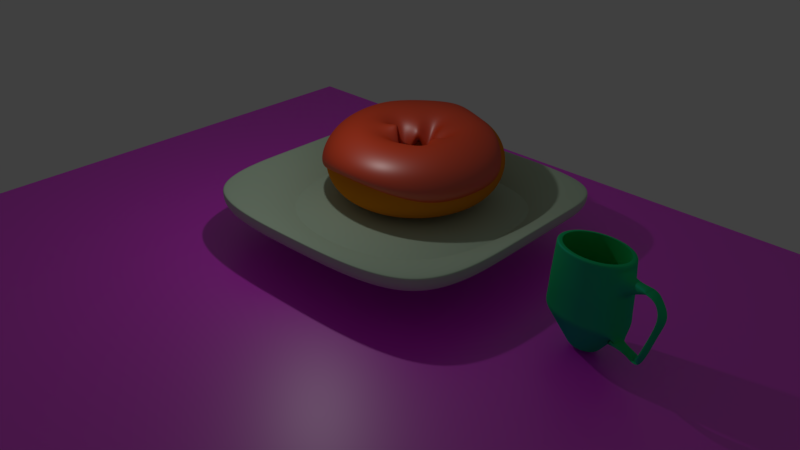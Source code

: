 # Source: youtube_secene_.blend  (saved by Blender 2.79.0; exported with 4.5.12 LTS)
import bpy
from mathutils import Matrix  # noqa: F401  (used for matrix-valued properties, if any)

bpy.ops.wm.read_factory_settings(use_empty=True)
scene = bpy.context.scene
scene.name = 'Scene'

# ---- collections
col_collection_1 = bpy.data.collections.new('Collection 1'); scene.collection.children.link(col_collection_1)
col_collection_2 = bpy.data.collections.new('Collection 2'); scene.collection.children.link(col_collection_2)
col_collection_2.hide_render = True
col_collection_2.hide_viewport = True

# ---- images (referenced by path relative to the original .blend; pixels are not part of the script)
import os
ASSET_DIR = os.environ.get("B2B_ASSET_DIR", "")  # directory of the original .blend (textures are referenced by path, not embedded)
HERE = os.path.dirname(os.path.abspath(__file__))  # packed textures are extracted next to this script under _unpacked/

def load_image(name, relpath, width, height, colorspace="sRGB"):
    """Load a texture the original file referenced (path relative to the .blend, or extracted next to this script)."""
    p = next((c for c in (os.path.join(HERE, relpath), os.path.join(ASSET_DIR, relpath)) if relpath and os.path.exists(c)), "")
    if p:
        img = bpy.data.images.load(p, check_existing=True)
        img.name = name
    else:  # same state as the original file: an image datablock whose file is absent (Cycles renders it pink)
        img = bpy.data.images.new(name, width, height)
        img.source = "FILE"
        img.filepath = "//" + (relpath or name)
    img.colorspace_settings.name = colorspace
    return img
img_wood_alpha_jpg = load_image('wood alpha.jpg', 'wood alpha.jpg', 1024, 1024, 'sRGB')

# ---- materials (node trees are filled in below, after node groups)
mat_material_005 = bpy.data.materials.new('Material.005')
mat_material_005.alpha_threshold = 0.0
mat_material_005.roughness = 0.5
mat_material_004 = bpy.data.materials.new('Material.004')
mat_material_004.alpha_threshold = 0.0
mat_material_004.roughness = 0.5
mat_material_003 = bpy.data.materials.new('Material.003')
mat_material_003.alpha_threshold = 0.0
mat_material_003.roughness = 0.5
mat_material_002 = bpy.data.materials.new('Material.002')
mat_material_002.alpha_threshold = 0.0
mat_material_002.roughness = 0.5
mat_material_001 = bpy.data.materials.new('Material.001')
mat_material_001.alpha_threshold = 0.0
mat_material_001.roughness = 0.5
mat_material = bpy.data.materials.new('Material')
mat_material.alpha_threshold = 0.0
mat_material.roughness = 0.5

# ---- material node trees
mat_material_005.use_nodes = True; mat_material_005.node_tree.nodes.clear()
_N = mat_material_005.node_tree.nodes; _L = mat_material_005.node_tree.links
n0 = _N.new('ShaderNodeMixShader'); n0.name = 'Mix Shader'; n0.location = (160, 320)
n0.inputs[0].default_value = 0.3636
n1 = _N.new('ShaderNodeOutputMaterial'); n1.name = 'Material Output'; n1.location = (420, 300)
n2 = _N.new('ShaderNodeBsdfDiffuse'); n2.name = 'Diffuse BSDF'; n2.location = (-60, 320)
n2.inputs[0].default_value = (0.7564, 1.0, 0.7363, 1.0)
n3 = _N.new('ShaderNodeBsdfAnisotropic'); n3.name = 'Glossy BSDF'; n3.location = (-20, 100)
n3.distribution = 'GGX'
n3.inputs[0].default_value = (0.1845, 0.1845, 0.1845, 1.0)
n3.inputs[1].default_value = 0.7692
_L.new(n3.outputs[0], n0.inputs[2])
_L.new(n2.outputs[0], n0.inputs[1])
_L.new(n0.outputs[0], n1.inputs[0])
n1.is_active_output = True
mat_material_004.use_nodes = True; mat_material_004.node_tree.nodes.clear()
_N = mat_material_004.node_tree.nodes; _L = mat_material_004.node_tree.links
n0 = _N.new('ShaderNodeBsdfDiffuse'); n0.name = 'Diffuse BSDF'; n0.location = (10, 300)
n0.inputs[0].default_value = (0.01395, 0.8, 0.0002436, 1.0)
n1 = _N.new('ShaderNodeOutputMaterial'); n1.name = 'Material Output'; n1.location = (440, 300)
n2 = _N.new('ShaderNodeMixShader'); n2.name = 'Mix Shader'; n2.location = (240, 320)
n2.inputs[0].default_value = 0.4
n3 = _N.new('ShaderNodeBsdfAnisotropic'); n3.name = 'Glossy BSDF'; n3.location = (40, 160)
n3.width = 148
n3.distribution = 'GGX'
n3.inputs[0].default_value = (0.03938, 0.4651, 0.8, 1.0)
n3.inputs[1].default_value = 0.6819
_L.new(n0.outputs[0], n2.inputs[1])
_L.new(n2.outputs[0], n1.inputs[0])
_L.new(n3.outputs[0], n2.inputs[2])
n1.is_active_output = True
mat_material_003.use_nodes = True; mat_material_003.node_tree.nodes.clear()
_N = mat_material_003.node_tree.nodes; _L = mat_material_003.node_tree.links
n0 = _N.new('ShaderNodeOutputMaterial'); n0.name = 'Material Output'; n0.location = (460, 300)
n1 = _N.new('ShaderNodeBsdfAnisotropic'); n1.name = 'Glossy BSDF'; n1.location = (40, 160)
n1.distribution = 'GGX'
n1.inputs[1].default_value = 0.4472
n2 = _N.new('ShaderNodeEmission'); n2.name = 'Emission'; n2.location = (220, 140)
n2.inputs[0].default_value = (0.00269, 0.8, 0.0, 1.0)
n3 = _N.new('ShaderNodeBsdfDiffuse'); n3.name = 'Diffuse BSDF'; n3.location = (10, 300)
n3.inputs[0].default_value = (0.8, 0.05319, 0.0, 1.0)
n4 = _N.new('ShaderNodeMixShader'); n4.name = 'Mix Shader'; n4.location = (240, 320)
n4.inputs[0].default_value = 0.1364
_L.new(n4.outputs[0], n0.inputs[0])
_L.new(n1.outputs[0], n4.inputs[2])
_L.new(n3.outputs[0], n4.inputs[1])
n0.is_active_output = True
mat_material_002.use_nodes = True; mat_material_002.node_tree.nodes.clear()
_N = mat_material_002.node_tree.nodes; _L = mat_material_002.node_tree.links
n0 = _N.new('ShaderNodeOutputMaterial'); n0.name = 'Material Output'; n0.location = (477, 347)
n1 = _N.new('ShaderNodeBsdfAnisotropic'); n1.name = 'Glossy BSDF'; n1.location = (26, 180)
n1.distribution = 'GGX'
n1.inputs[1].default_value = 0.5477
n2 = _N.new('ShaderNodeBsdfDiffuse'); n2.name = 'Diffuse BSDF'; n2.location = (27, 320)
n2.inputs[0].default_value = (0.8, 0.06466, 0.0008688, 1.0)
n3 = _N.new('ShaderNodeMixShader'); n3.name = 'Mix Shader'; n3.location = (257, 331)
n3.inputs[0].default_value = 0.1091
_L.new(n2.outputs[0], n3.inputs[1])
_L.new(n3.outputs[0], n0.inputs[0])
_L.new(n1.outputs[0], n3.inputs[2])
n0.is_active_output = True
mat_material_001.use_nodes = True; mat_material_001.node_tree.nodes.clear()
_N = mat_material_001.node_tree.nodes; _L = mat_material_001.node_tree.links
n0 = _N.new('ShaderNodeOutputMaterial'); n0.name = 'Material Output'; n0.location = (300, 300)
n1 = _N.new('ShaderNodeBsdfDiffuse'); n1.name = 'Diffuse BSDF'; n1.location = (10, 300)
n1.inputs[0].default_value = (0.8, 0.2294, 0.0107, 1.0)
_L.new(n1.outputs[0], n0.inputs[0])
n0.is_active_output = True
mat_material.use_nodes = True; mat_material.node_tree.nodes.clear()
_N = mat_material.node_tree.nodes; _L = mat_material.node_tree.links
n0 = _N.new('ShaderNodeOutputMaterial'); n0.name = 'Material Output'; n0.location = (300, 300)
n1 = _N.new('ShaderNodeBsdfDiffuse'); n1.name = 'Diffuse BSDF'; n1.location = (-100, 300)
n2 = _N.new('ShaderNodeMixShader'); n2.name = 'Mix Shader'; n2.location = (120, 300)
n2.inputs[0].default_value = 0.2
n3 = _N.new('ShaderNodeBsdfAnisotropic'); n3.name = 'Glossy BSDF'; n3.location = (-100, 180)
n3.distribution = 'GGX'
n3.inputs[1].default_value = 0.4472
n4 = _N.new('ShaderNodeTexImage'); n4.name = 'Image Texture'; n4.location = (-320, 220)
n4.width = 140
n4.image = img_wood_alpha_jpg
_L.new(n1.outputs[0], n2.inputs[1])
_L.new(n2.outputs[0], n0.inputs[0])
_L.new(n3.outputs[0], n2.inputs[2])
_L.new(n4.outputs[0], n1.inputs[0])
n0.is_active_output = True

# ---- world
world_world = bpy.data.worlds.new('World'); scene.world = world_world
world_world.color = (0.05088, 0.05088, 0.05088)
world_world.use_sun_shadow = False
world_world.sun_shadow_jitter_overblur = 0.0
world_world.cycles.sampling_method = 'MANUAL'

# ---- cameras
cam_camera = bpy.data.cameras.new('Camera')
cam_camera.sensor_fit = 'VERTICAL'
cam_camera.clip_end = 100.0
cam_camera.lens = 35.0
cam_camera.sensor_width = 39.71
cam_camera.sensor_height = 17.35
cam_camera.ortho_scale = 7.314
cam_camera.dof.focus_distance = 0.0

# ---- lights
light_lamp = bpy.data.lights.new('Lamp', 'POINT')
light_lamp.transmission_factor = 0.0
light_lamp.cutoff_distance = 30.0
light_lamp.energy = 100.0
light_lamp.shadow_buffer_clip_start = 1.001
light_lamp.shadow_soft_size = 0.1
light_lamp.shadow_maximum_resolution = 0.006
light_lamp.use_absolute_resolution = True
light_point = bpy.data.lights.new('Point', 'SUN')
light_point.color = (1.0, 0.8632, 1.0)
light_point.transmission_factor = 0.0
light_point.angle = 0.1338
light_point.energy = 1.0
light_point.shadow_buffer_clip_start = 0.5
light_point.shadow_soft_size = 0.067
light_point.shadow_cascade_max_distance = 1000.0

# ---- meshes
me_plane_001 = bpy.data.meshes.new('Plane.001')
me_plane_001.from_pydata([(-1.0, -1.0, 0.0), (1.0, -1.0, 0.0), (-1.0, 1.0, 0.0), (1.0, 1.0, 0.0), (-1.4, 1.4, 0.0), (-1.4, -1.4, 0.0), (1.4, -1.4, 0.0), (1.4, 1.4, 0.0), (-1.4, 1.4, 0.2), (-1.4, -1.4, 0.2), (1.4, -1.4, 0.2), (1.4, 1.4, 0.2), (-1.4, 1.4, 0.2), (-1.4, -1.4, 0.2), (1.4, -1.4, 0.2), (1.4, 1.4, 0.2), (0.0, -1.0, 0.0), (0.0, 1.0, 0.0), (0.0, -1.4, 0.0), (0.0, 1.4, 0.0), (0.0, -1.4, 0.2), (0.0, 1.4, 0.2), (0.0, -1.4, 0.2), (0.0, 1.4, 0.2), (-1.0, -0.1, 0.0), (1.0, -0.1, 0.0), (-1.4, -0.14, 0.0), (1.4, -0.14, 0.0), (-1.4, -0.14, 0.2), (1.4, -0.14, 0.2), (-1.4, -0.14, 0.2), (1.4, -0.14, 0.2), (0.1, -0.34, -0.6), (0.0, -0.1, 0.0), (1.0, 0.505, 0.0), (1.4, 0.707, 0.0), (1.4, 0.707, 0.2), (1.4, 0.707, 0.2), (0.1, 0.507, -0.6), (-1.0, 0.505, 0.0), (-1.4, 0.707, 0.0), (-1.4, 0.707, 0.2), (-1.4, 0.707, 0.2), (0.0, 0.505, 0.0)], [], [(43, 17, 3, 34), (19, 4, 8, 21), (17, 2, 4, 19), (16, 1, 6, 18), (34, 3, 7, 35), (24, 0, 5, 26), (36, 11, 15, 37), (18, 6, 10, 20), (35, 7, 11, 36), (26, 5, 9, 28), (38, 37, 15, 23), (28, 9, 13, 30), (21, 8, 12, 23), (20, 10, 14, 22), (9, 20, 22, 13), (11, 21, 23, 15), (42, 38, 23, 12), (5, 18, 20, 9), (0, 16, 18, 5), (3, 17, 19, 7), (7, 19, 21, 11), (39, 2, 17, 43), (0, 24, 33, 16), (13, 22, 32, 30), (41, 28, 30, 42), (22, 14, 31, 32), (40, 26, 28, 41), (6, 27, 29, 10), (10, 29, 31, 14), (39, 24, 26, 40), (1, 25, 27, 6), (16, 33, 25, 1), (2, 39, 40, 4), (4, 40, 41, 8), (8, 41, 42, 12), (24, 39, 43, 33), (30, 32, 38, 42), (32, 31, 37, 38), (27, 35, 36, 29), (29, 36, 37, 31), (25, 34, 35, 27), (33, 43, 34, 25)])
me_plane_001.materials.append(mat_material_005)
me_plane_001.use_remesh_preserve_volume = False
me_plane_001.use_remesh_preserve_attributes = False
me_plane_001.use_mirror_vertex_groups = False
me_plane_001.update()
me_cylinder_001 = bpy.data.meshes.new('Cylinder.001')
me_cylinder_001.from_pydata([(0.01764, 0.2831, -1.542), (0.05422, 0.8685, 1.0), (0.1246, 0.2483, -1.542), (0.3824, 0.7617, 1.0), (0.2126, 0.1757, -1.542), (0.6524, 0.5389, 1.0), (0.2683, 0.07635, -1.542), (0.8231, 0.2341, 1.0), (0.283, -0.03462, -1.542), (0.8684, -0.1063, 1.0), (0.2547, -0.1403, -1.542), (0.7816, -0.4306, 1.0), (0.1876, -0.2246, -1.542), (0.5757, -0.6893, 1.0), (0.09193, -0.2748, -1.542), (0.2822, -0.843, 1.0), (-0.01775, -0.283, -1.542), (-0.05433, -0.8684, 1.0), (-0.1247, -0.2482, -1.542), (-0.3826, -0.7616, 1.0), (-0.2127, -0.1756, -1.542), (-0.6525, -0.5388, 1.0), (-0.2684, -0.07625, -1.542), (-0.8232, -0.234, 1.0), (-0.2831, 0.03472, -1.542), (-0.8685, 0.1064, 1.0), (-0.2548, 0.1404, -1.542), (-0.7817, 0.4307, 1.0), (-0.1877, 0.2247, -1.542), (-0.5758, 0.6894, 1.0), (-0.09204, 0.2749, -1.542), (-0.2823, 0.8431, 1.0), (0.06964, 1.115, -0.6015), (0.4912, 0.9782, -0.6015), (0.8379, 0.6921, -0.6015), (1.057, 0.3007, -0.6015), (1.073, -0.2286, -0.8779), (0.9464, -0.5468, -0.8873), (0.7393, -0.8852, -0.6015), (0.3624, -1.083, -0.6015), (-0.06975, -1.115, -0.6015), (-0.4913, -0.9781, -0.6015), (-0.838, -0.692, -0.6015), (-1.057, -0.3006, -0.6015), (-1.115, 0.1367, -0.6015), (-1.004, 0.5531, -0.6015), (-0.7394, 0.8853, -0.6015), (-0.3625, 1.083, -0.6015), (0.06257, 1.002, 0.9199), (0.4413, 0.8789, 0.9199), (0.7529, 0.6219, 0.9199), (0.9498, 0.2702, 0.9199), (1.002, -0.1227, 0.9199), (0.9018, -0.4969, 0.9199), (0.6643, -0.7954, 0.9199), (0.3256, -0.9728, 0.9199), (-0.06268, -1.002, 0.9199), (-0.4414, -0.8788, 0.9199), (-0.753, -0.6218, 0.9199), (-0.9499, -0.2701, 0.9199), (-1.002, 0.1228, 0.9199), (-0.902, 0.497, 0.9199), (-0.6644, 0.7955, 0.9199), (-0.3257, 0.9729, 0.9199), (0.207, 0.4124, -1.448), (0.3532, 0.2918, -1.448), (0.4456, 0.1268, -1.448), (0.4701, -0.05754, -1.448), (0.4231, -0.2331, -1.448), (0.3116, -0.3731, -1.448), (0.1527, -0.4564, -1.448), (-0.02944, -0.4701, -1.448), (-0.2071, -0.4123, -1.448), (-0.3533, -0.2917, -1.448), (-0.4457, -0.1267, -1.448), (-0.4702, 0.05764, -1.448), (-0.4232, 0.2332, -1.448), (-0.3117, 0.3732, -1.448), (-0.1528, 0.4565, -1.448), (0.02933, 0.4702, -1.448), (0.4387, 0.8737, 1.0), (0.0622, 0.9962, 1.0), (0.7484, 0.6182, 1.0), (0.9441, 0.2685, 1.0), (0.9961, -0.122, 1.0), (0.8965, -0.4939, 1.0), (0.6603, -0.7906, 1.0), (0.3237, -0.967, 1.0), (-0.06231, -0.9961, 1.0), (-0.4388, -0.8736, 1.0), (-0.7485, -0.6181, 1.0), (-0.9442, -0.2684, 1.0), (-0.9962, 0.1221, 1.0), (-0.8966, 0.494, 1.0), (-0.6605, 0.7907, 1.0), (-0.3238, 0.9671, 1.0), (0.02485, 0.3985, -1.542), (0.1754, 0.3495, -1.542), (0.2993, 0.2473, -1.542), (0.3776, 0.1074, -1.542), (0.3984, -0.04876, -1.542), (0.3586, -0.1975, -1.542), (0.2641, -0.3162, -1.542), (0.1294, -0.3868, -1.542), (-0.02496, -0.3984, -1.542), (-0.1756, -0.3494, -1.542), (-0.2994, -0.2472, -1.542), (-0.3777, -0.1073, -1.542), (-0.3985, 0.04886, -1.542), (-0.3587, 0.1976, -1.542), (-0.2642, 0.3163, -1.542), (-0.1295, 0.3869, -1.542), (0.3824, 0.7617, 1.0), (0.05422, 0.8685, 1.0), (0.6524, 0.5389, 1.0), (0.8231, 0.2341, 1.0), (0.8684, -0.1063, 1.0), (0.7816, -0.4306, 1.0), (0.5757, -0.6893, 1.0), (0.2822, -0.843, 1.0), (-0.05433, -0.8684, 1.0), (-0.3826, -0.7616, 1.0), (-0.6525, -0.5388, 1.0), (-0.8232, -0.234, 1.0), (-0.8685, 0.1064, 1.0), (-0.7817, 0.4307, 1.0), (-0.5758, 0.6894, 1.0), (-0.2823, 0.8431, 1.0), (0.3824, 0.7617, 1.0), (0.05422, 0.8685, 1.0), (0.6524, 0.5389, 1.0), (0.8231, 0.2341, 1.0), (0.8684, -0.1063, 1.0), (0.7816, -0.4306, 1.0), (0.5757, -0.6893, 1.0), (0.2822, -0.843, 1.0), (-0.05433, -0.8684, 1.0), (-0.3826, -0.7616, 1.0), (-0.6525, -0.5388, 1.0), (-0.8232, -0.234, 1.0), (-0.8685, 0.1064, 1.0), (-0.7817, 0.4307, 1.0), (-0.5758, 0.6894, 1.0), (-0.2823, 0.8431, 1.0), (0.1562, 0.3112, -1.325), (0.01319, 0.1968, -1.392), (0.1472, 0.1229, -1.392), (0.1854, 0.05465, -1.392), (0.1956, -0.02162, -1.392), (0.1761, -0.09425, -1.392), (0.13, -0.1522, -1.392), (0.06425, -0.1866, -1.392), (-0.01113, -0.1923, -1.392), (-0.08465, -0.1684, -1.392), (-0.1451, -0.1185, -1.392), (-0.1834, -0.05022, -1.392), (-0.1935, 0.02604, -1.392), (-0.1741, 0.09867, -1.392), (-0.1279, 0.1566, -1.392), (-0.06219, 0.1911, -1.392), (0.4809, -0.07033, -1.335), (0.4322, -0.2519, -1.335), (-0.4918, 0.04881, -1.335), (-0.4432, 0.2304, -1.335), (0.3169, -0.3968, -1.335), (-0.3279, 0.3753, -1.335), (0.1526, -0.4829, -1.335), (-0.1635, 0.4614, -1.335), (-0.03588, -0.4971, -1.335), (0.02491, 0.4756, -1.335), (0.2087, 0.4158, -1.335), (-0.2197, -0.4373, -1.335), (0.3599, 0.291, -1.335), (-0.3709, -0.3125, -1.335), (0.4555, 0.1203, -1.335), (-0.4664, -0.1418, -1.335), (0.8893, -0.4989, -0.518), (-0.8965, 0.485, -0.518), (0.6541, -0.7945, -0.518), (-0.6613, 0.7805, -0.518), (0.3188, -0.9701, -0.518), (-0.326, 0.9562, -0.518), (-0.06559, -0.9991, -0.518), (0.4334, 0.8632, -0.518), (-0.4406, -0.8771, -0.518), (0.7418, 0.6087, -0.518), (-0.749, -0.6226, -0.518), (0.9368, 0.2604, -0.518), (-0.944, -0.2744, -0.518), (0.9886, -0.1285, -0.518), (-0.9957, 0.1145, -0.518), (0.05842, 0.9852, -0.518), (0.3824, 0.7617, -1.232), (0.02491, 0.4756, -1.398), (0.3599, 0.291, -1.398), (0.4555, 0.1203, -1.398), (0.4809, -0.07033, -1.398), (0.4322, -0.2519, -1.398), (0.3169, -0.3968, -1.398), (0.1526, -0.4829, -1.398), (-0.03588, -0.4971, -1.398), (-0.2197, -0.4373, -1.398), (-0.3709, -0.3125, -1.398), (-0.4664, -0.1418, -1.398), (-0.4918, 0.04881, -1.398), (-0.4432, 0.2304, -1.398), (-0.3279, 0.3753, -1.398), (-0.1635, 0.4614, -1.398), (0.1562, 0.3112, -1.325), (0.01319, 0.1968, -1.392), (0.1472, 0.1229, -1.392), (0.1854, 0.05465, -1.392), (0.1956, -0.02162, -1.392), (0.1761, -0.09425, -1.392), (0.13, -0.1522, -1.392), (0.06425, -0.1866, -1.392), (-0.01113, -0.1923, -1.392), (-0.08465, -0.1684, -1.392), (-0.1451, -0.1185, -1.392), (-0.1834, -0.05022, -1.392), (-0.1935, 0.02604, -1.392), (-0.1741, 0.09867, -1.392), (-0.1279, 0.1566, -1.392), (-0.06219, 0.1911, -1.392), (0.4463, 0.8889, 0.7678), (0.7614, 0.6289, 0.7678), (0.9605, 0.2732, 0.7678), (1.013, -0.1241, 0.7678), (0.912, -0.5025, 0.7678), (0.6718, -0.8044, 0.7678), (0.3293, -0.9838, 0.7678), (-0.06339, -1.013, 0.7678), (-0.4464, -0.8888, 0.7678), (-0.7615, -0.6288, 0.7678), (-0.9606, -0.2731, 0.7678), (-1.014, 0.1242, 0.7678), (-0.9121, 0.5026, 0.7678), (-0.6719, 0.8045, 0.7678), (-0.3294, 0.9839, 0.7678), (0.06328, 1.014, 0.7678), (0.4687, 0.9335, 0.08315), (0.7996, 0.6605, 0.08315), (1.009, 0.2869, 0.08315), (1.064, -0.1303, 0.08315), (0.9579, -0.5277, 0.08315), (0.7056, -0.8448, 0.08315), (0.3458, -1.033, 0.08315), (-0.06657, -1.064, 0.08315), (-0.4688, -0.9334, 0.08315), (-0.7997, -0.6604, 0.08315), (-1.009, -0.2868, 0.08315), (-1.064, 0.1304, 0.08315), (-0.958, 0.5278, 0.08315), (-0.7057, 0.8449, 0.08315), (-0.3459, 1.033, 0.08315), (0.06646, 1.064, 0.08315), (0.06535, 1.047, 0.3228), (0.4609, 0.9179, 0.3228), (0.7862, 0.6494, 0.3228), (0.9919, 0.2821, 0.3228), (1.047, -0.1281, 0.3228), (0.9418, -0.5189, 0.3228), (0.6937, -0.8306, 0.3228), (0.34, -1.016, 0.3228), (-0.06546, -1.047, 0.3228), (-0.461, -0.9178, 0.3228), (-0.7863, -0.6494, 0.3228), (-0.992, -0.282, 0.3228), (-1.047, 0.1282, 0.3228), (-0.9419, 0.519, 0.3228), (-0.6939, 0.8307, 0.3228), (-0.3401, 1.016, 0.3228), (1.626, -0.4458, 0.8159), (1.525, -0.8242, 0.8159), (1.659, -0.4499, 0.6824), (1.554, -0.8406, 0.6824), (1.626, -0.4458, 0.8159), (1.525, -0.8242, 0.7365), (1.659, -0.4499, 0.6824), (1.554, -0.8406, 0.6831), (1.805, -0.54, 0.7539), (1.704, -0.9184, 0.7539), (1.839, -0.5441, 0.7259), (1.734, -0.9348, 0.7005), (2.03, -0.6186, 0.6029), (1.979, -0.9969, 0.6371), (1.927, -0.6226, 0.3874), (1.875, -1.013, 0.6003), (2.18, -0.7285, 0.3311), (2.063, -1.107, 0.4413), (2.028, -0.7325, 0.2577), (1.968, -1.123, 0.341), (2.033, -0.8541, -0.04407), (1.975, -1.233, 0.03668), (1.94, -0.8582, -0.147), (1.88, -1.249, -0.06363), (1.874, -1.105, -0.8193), (1.925, -1.484, -0.7339), (1.739, -1.109, -0.7804), (1.708, -1.5, -0.5525), (1.57, -0.6741, -1.066), (1.522, -1.294, -0.8708), (0.05957, 0.9541, -0.8131), (0.4201, 0.8368, -0.8131), (0.7167, 0.592, -0.8131), (0.9042, 0.2572, -0.8131), (0.954, -0.1168, -0.8131), (0.8586, -0.473, -0.8131), (0.6324, -0.7572, -0.8131), (0.31, -0.9261, -0.8131), (-0.05968, -0.954, -0.8131), (-0.4202, -0.8367, -0.8131), (-0.7168, -0.5919, -0.8131), (-0.9043, -0.2571, -0.8131), (-0.9541, 0.1169, -0.8131), (-0.8587, 0.4731, -0.8131), (-0.6325, 0.7573, -0.8131), (-0.3101, 0.9262, -0.8131), (0.2816, 0.5609, -1.226), (0.4804, 0.3969, -1.226), (0.6061, 0.1724, -1.226), (0.6395, -0.07828, -1.226), (0.5755, -0.3171, -1.226), (0.4239, -0.5076, -1.226), (0.2078, -0.6208, -1.226), (-0.04002, -0.6395, -1.226), (-0.2817, -0.5608, -1.226), (-0.4805, -0.3968, -1.226), (-0.6062, -0.1723, -1.226), (-0.6396, 0.07838, -1.226), (-0.5756, 0.3172, -1.226), (-0.424, 0.5076, -1.226), (-0.2079, 0.6209, -1.226), (0.03991, 0.6396, -1.226), (1.653, -0.2708, -0.9328), (1.516, -0.6414, -0.941), (0.04679, 0.7497, -1.081), (0.3301, 0.6575, -1.081), (0.5631, 0.4652, -1.081), (0.7104, 0.2021, -1.081), (0.7496, -0.09177, -1.081), (0.6746, -0.3716, -1.081), (0.4969, -0.5949, -1.081), (0.2435, -0.7276, -1.081), (-0.0469, -0.7496, -1.081), (-0.3302, -0.6574, -1.081), (-0.5632, -0.4651, -1.081), (-0.7105, -0.202, -1.081), (-0.7497, 0.09186, -1.081), (-0.6747, 0.3717, -1.081), (-0.497, 0.595, -1.081), (-0.2436, 0.7277, -1.081), (1.041, -0.226, -0.8275), (1.09, -0.2704, -0.9523), (0.8275, -0.573, -0.8747), (0.919, -0.5926, -0.9495), (0.954, -0.1168, -0.8131), (0.8586, -0.473, -0.8131), (0.7496, -0.09177, -1.081), (0.7489, -0.438, -1.022), (0.9462, -0.5046, -0.8462), (0.4664, 0.9288, 0.155), (0.7956, 0.6572, 0.155), (1.004, 0.2855, 0.155), (1.059, -0.1297, 0.155), (0.9531, -0.5251, 0.155), (0.702, -0.8405, 0.155), (0.3441, -1.028, 0.155), (-0.06624, -1.059, 0.155), (-0.4665, -0.9288, 0.155), (-0.7957, -0.6571, 0.155), (-1.004, -0.2854, 0.155), (-1.059, 0.1298, 0.155), (-0.9532, 0.5252, 0.155), (-0.7021, 0.8406, 0.155), (-0.3442, 1.028, 0.155), (0.06613, 1.059, 0.155), (0.4766, 0.9492, -0.4753), (0.813, 0.6716, -0.4753), (1.026, 0.2917, -0.4753), (1.067, -0.1647, -0.5721), (0.9539, -0.5344, -0.5754), (0.7174, -0.8589, -0.4753), (0.3516, -1.051, -0.4753), (-0.06769, -1.082, -0.4753), (-0.4767, -0.9491, -0.4753), (-0.8131, -0.6715, -0.4753), (-1.026, -0.2916, -0.4753), (-1.082, 0.1326, -0.4753), (-0.974, 0.5367, -0.4753), (-0.7175, 0.859, -0.4753), (-0.3517, 1.051, -0.4753), (0.06758, 1.082, -0.4753), (0.05573, 0.8928, -0.8936), (0.3931, 0.783, -0.8936), (0.6706, 0.554, -0.8936), (0.8461, 0.2407, -0.8936), (0.8927, -0.1093, -0.8936), (0.8034, -0.4426, -0.8936), (0.5917, -0.7085, -0.8936), (0.29, -0.8666, -0.8936), (-0.05584, -0.8927, -0.8936), (-0.3932, -0.7829, -0.8936), (-0.6707, -0.5539, -0.8936), (-0.8462, -0.2406, -0.8936), (-0.8928, 0.1094, -0.8936), (-0.8035, 0.4427, -0.8936), (-0.5919, 0.7086, -0.8936), (-0.2901, 0.8667, -0.8936)], [], [(48, 81, 80, 49), (49, 80, 82, 50), (50, 82, 83, 51), (51, 83, 84, 52), (52, 84, 85, 53), (53, 85, 86, 54), (54, 86, 87, 55), (55, 87, 88, 56), (56, 88, 89, 57), (57, 89, 90, 58), (58, 90, 91, 59), (59, 91, 92, 60), (60, 92, 93, 61), (61, 93, 94, 62), (11, 9, 116, 117), (62, 94, 95, 63), (63, 95, 81, 48), (0, 2, 4, 6, 8, 10, 12, 14, 16, 18, 20, 22, 24, 26, 28, 30), (317, 47, 32, 302), (316, 46, 47, 317), (315, 45, 46, 316), (314, 44, 45, 315), (313, 43, 44, 314), (312, 42, 43, 313), (311, 41, 42, 312), (310, 40, 41, 311), (309, 39, 40, 310), (308, 38, 39, 309), (307, 37, 38, 308), (306, 36, 37, 307), (305, 35, 36, 306), (304, 34, 35, 305), (303, 33, 34, 304), (302, 32, 33, 303), (238, 63, 48, 239), (237, 62, 63, 238), (236, 61, 62, 237), (235, 60, 61, 236), (234, 59, 60, 235), (233, 58, 59, 234), (232, 57, 58, 233), (231, 56, 57, 232), (230, 55, 56, 231), (229, 54, 55, 230), (228, 53, 54, 229), (227, 52, 53, 228), (226, 51, 52, 227), (225, 50, 51, 226), (224, 49, 50, 225), (239, 48, 49, 224), (96, 79, 64, 97), (97, 64, 65, 98), (98, 65, 66, 99), (99, 66, 67, 100), (100, 67, 68, 101), (101, 68, 69, 102), (102, 69, 70, 103), (103, 70, 71, 104), (104, 71, 72, 105), (105, 72, 73, 106), (106, 73, 74, 107), (107, 74, 75, 108), (108, 75, 76, 109), (109, 76, 77, 110), (110, 77, 78, 111), (111, 78, 79, 96), (1, 3, 80, 81), (3, 5, 82, 80), (5, 7, 83, 82), (7, 9, 84, 83), (9, 11, 85, 84), (11, 13, 86, 85), (13, 15, 87, 86), (15, 17, 88, 87), (17, 19, 89, 88), (19, 21, 90, 89), (21, 23, 91, 90), (23, 25, 92, 91), (25, 27, 93, 92), (27, 29, 94, 93), (29, 31, 95, 94), (31, 1, 81, 95), (2, 0, 96, 97), (4, 2, 97, 98), (6, 4, 98, 99), (8, 6, 99, 100), (10, 8, 100, 101), (12, 10, 101, 102), (14, 12, 102, 103), (16, 14, 103, 104), (18, 16, 104, 105), (20, 18, 105, 106), (22, 20, 106, 107), (24, 22, 107, 108), (26, 24, 108, 109), (28, 26, 109, 110), (30, 28, 110, 111), (0, 30, 111, 96), (127, 126, 142, 143), (27, 25, 124, 125), (13, 11, 117, 118), (29, 27, 125, 126), (15, 13, 118, 119), (31, 29, 126, 127), (17, 15, 119, 120), (3, 1, 113, 112), (1, 31, 127, 113), (19, 17, 120, 121), (5, 3, 112, 114), (21, 19, 121, 122), (7, 5, 114, 115), (23, 21, 122, 123), (9, 7, 115, 116), (25, 23, 123, 124), (161, 160, 196, 197), (120, 119, 135, 136), (112, 113, 129, 128), (113, 127, 143, 129), (121, 120, 136, 137), (114, 112, 128, 130), (122, 121, 137, 138), (115, 114, 130, 131), (123, 122, 138, 139), (116, 115, 131, 132), (124, 123, 139, 140), (117, 116, 132, 133), (125, 124, 140, 141), (118, 117, 133, 134), (126, 125, 141, 142), (119, 118, 134, 135), (144, 145, 159, 158, 157, 156, 155, 154, 153, 152, 151, 150, 149, 148, 147, 146), (163, 162, 204, 205), (164, 161, 197, 198), (165, 163, 205, 206), (166, 164, 198, 199), (167, 165, 206, 207), (168, 166, 199, 200), (170, 169, 193, 192), (169, 167, 207, 193), (171, 168, 200, 201), (172, 170, 192, 194), (173, 171, 201, 202), (174, 172, 194, 195), (175, 173, 202, 203), (160, 174, 195, 196), (162, 175, 203, 204), (190, 188, 175, 162), (189, 187, 174, 160), (188, 186, 173, 175), (187, 185, 172, 174), (186, 184, 171, 173), (185, 183, 170, 172), (184, 182, 168, 171), (191, 181, 167, 169), (183, 191, 169, 170), (182, 180, 166, 168), (181, 179, 165, 167), (180, 178, 164, 166), (179, 177, 163, 165), (178, 176, 161, 164), (177, 190, 162, 163), (176, 189, 160, 161), (133, 132, 189, 176), (141, 140, 190, 177), (134, 133, 176, 178), (142, 141, 177, 179), (135, 134, 178, 180), (143, 142, 179, 181), (136, 135, 180, 182), (128, 129, 191, 183), (129, 143, 181, 191), (137, 136, 182, 184), (130, 128, 183, 185), (138, 137, 184, 186), (131, 130, 185, 187), (139, 138, 186, 188), (132, 131, 187, 189), (140, 139, 188, 190), (209, 208, 192, 193), (208, 210, 194, 192), (210, 211, 195, 194), (211, 212, 196, 195), (212, 213, 197, 196), (213, 214, 198, 197), (214, 215, 199, 198), (215, 216, 200, 199), (216, 217, 201, 200), (217, 218, 202, 201), (218, 219, 203, 202), (219, 220, 204, 203), (220, 221, 205, 204), (221, 222, 206, 205), (222, 223, 207, 206), (223, 209, 193, 207), (145, 144, 208, 209), (144, 146, 210, 208), (146, 147, 211, 210), (147, 148, 212, 211), (148, 149, 213, 212), (149, 150, 214, 213), (150, 151, 215, 214), (151, 152, 216, 215), (152, 153, 217, 216), (153, 154, 218, 217), (154, 155, 219, 218), (155, 156, 220, 219), (156, 157, 221, 220), (157, 158, 222, 221), (158, 159, 223, 222), (159, 145, 209, 223), (256, 239, 224, 257), (257, 224, 225, 258), (258, 225, 226, 259), (259, 226, 227, 260), (260, 227, 272, 274), (261, 228, 229, 262), (262, 229, 230, 263), (263, 230, 231, 264), (264, 231, 232, 265), (265, 232, 233, 266), (266, 233, 234, 267), (267, 234, 235, 268), (268, 235, 236, 269), (269, 236, 237, 270), (270, 237, 238, 271), (271, 238, 239, 256), (391, 254, 255, 392), (390, 253, 254, 391), (389, 252, 253, 390), (388, 251, 252, 389), (387, 250, 251, 388), (386, 249, 250, 387), (385, 248, 249, 386), (384, 247, 248, 385), (383, 246, 247, 384), (382, 245, 246, 383), (381, 244, 245, 382), (380, 243, 244, 381), (379, 242, 243, 380), (378, 241, 242, 379), (377, 240, 241, 378), (392, 255, 240, 377), (375, 271, 256, 376), (374, 270, 271, 375), (373, 269, 270, 374), (372, 268, 269, 373), (371, 267, 268, 372), (370, 266, 267, 371), (369, 265, 266, 370), (368, 264, 265, 369), (367, 263, 264, 368), (366, 262, 263, 367), (365, 261, 262, 366), (364, 260, 261, 365), (363, 259, 260, 364), (362, 258, 259, 363), (361, 257, 258, 362), (376, 256, 257, 361), (273, 275, 279, 277), (227, 228, 273, 272), (228, 261, 275, 273), (261, 260, 274, 275), (279, 278, 282, 283), (272, 273, 277, 276), (275, 274, 278, 279), (274, 272, 276, 278), (281, 283, 287, 285), (278, 276, 280, 282), (277, 279, 283, 281), (276, 277, 281, 280), (285, 287, 291, 289), (280, 281, 285, 284), (283, 282, 286, 287), (282, 280, 284, 286), (291, 290, 294, 295), (284, 285, 289, 288), (287, 286, 290, 291), (286, 284, 288, 290), (293, 295, 299, 297), (290, 288, 292, 294), (289, 291, 295, 293), (288, 289, 293, 292), (296, 297, 300, 301), (292, 293, 297, 296), (295, 294, 298, 299), (294, 292, 296, 298), (393, 302, 303, 394), (394, 303, 304, 395), (395, 304, 305, 396), (396, 305, 306, 397), (358, 359, 357, 356), (398, 307, 308, 399), (399, 308, 309, 400), (400, 309, 310, 401), (401, 310, 311, 402), (402, 311, 312, 403), (403, 312, 313, 404), (404, 313, 314, 405), (405, 314, 315, 406), (406, 315, 316, 407), (407, 316, 317, 408), (408, 317, 302, 393), (78, 332, 333, 79), (77, 331, 332, 78), (76, 330, 331, 77), (75, 329, 330, 76), (74, 328, 329, 75), (73, 327, 328, 74), (72, 326, 327, 73), (71, 325, 326, 72), (70, 324, 325, 71), (69, 323, 324, 70), (68, 322, 323, 69), (67, 321, 322, 68), (66, 320, 321, 67), (65, 319, 320, 66), (64, 318, 319, 65), (79, 333, 318, 64), (334, 301, 353, 352), (299, 298, 334, 335), (298, 296, 301, 334), (297, 299, 335, 300), (332, 351, 336, 333), (331, 350, 351, 332), (330, 349, 350, 331), (329, 348, 349, 330), (328, 347, 348, 329), (327, 346, 347, 328), (326, 345, 346, 327), (325, 344, 345, 326), (324, 343, 344, 325), (323, 342, 343, 324), (322, 341, 342, 323), (321, 340, 341, 322), (320, 339, 340, 321), (319, 338, 339, 320), (318, 337, 338, 319), (333, 336, 337, 318), (355, 353, 352, 354), (335, 334, 352, 354), (301, 300, 355, 353), (300, 335, 354, 355), (357, 354, 352, 356), (353, 355, 359, 358), (358, 356, 352, 353), (359, 355, 354, 357), (357, 359, 355, 360), (352, 360, 37, 36), (359, 37, 354, 355), (255, 376, 361, 240), (240, 361, 362, 241), (241, 362, 363, 242), (242, 363, 364, 243), (243, 364, 365, 244), (244, 365, 366, 245), (245, 366, 367, 246), (246, 367, 368, 247), (247, 368, 369, 248), (248, 369, 370, 249), (249, 370, 371, 250), (250, 371, 372, 251), (251, 372, 373, 252), (252, 373, 374, 253), (253, 374, 375, 254), (254, 375, 376, 255), (32, 392, 377, 33), (33, 377, 378, 34), (34, 378, 379, 35), (35, 379, 380, 36), (36, 380, 381, 37), (37, 381, 382, 38), (38, 382, 383, 39), (39, 383, 384, 40), (40, 384, 385, 41), (41, 385, 386, 42), (42, 386, 387, 43), (43, 387, 388, 44), (44, 388, 389, 45), (45, 389, 390, 46), (46, 390, 391, 47), (47, 391, 392, 32), (351, 408, 393, 336), (350, 407, 408, 351), (349, 406, 407, 350), (348, 405, 406, 349), (347, 404, 405, 348), (346, 403, 404, 347), (345, 402, 403, 346), (344, 401, 402, 345), (343, 400, 401, 344), (342, 399, 400, 343), (341, 398, 399, 342), (339, 396, 397, 340), (338, 395, 396, 339), (337, 394, 395, 338), (336, 393, 394, 337)])
me_cylinder_001.polygons.foreach_set('use_smooth', [True] * 396)
me_cylinder_001.materials.append(mat_material_004)
me_cylinder_001.use_remesh_preserve_volume = False
me_cylinder_001.use_remesh_preserve_attributes = False
me_cylinder_001.use_mirror_vertex_groups = False
me_cylinder_001.update()
me_torus_003 = bpy.data.meshes.new('Torus.003')
me_torus_003.from_pydata([(1.755, 0.02036, 0.9352), (1.668, 0.003568, 0.7321), (1.303, 0.003568, 0.8299), (0.9377, 0.003568, 0.7321), (0.602, 0.001314, 0.4018), (1.554, 0.8274, 0.9033), (1.477, 0.7773, 0.7321), (1.154, 0.6077, 0.8299), (0.8306, 0.4381, 0.7321), (0.5404, 0.29, 0.6652), (0.9968, 1.443, 0.6925), (0.9486, 1.374, 0.7321), (0.7412, 1.073, 0.8299), (0.5339, 0.7731, 0.7321), (0.3254, 0.4737, -0.2219), (0.1945, 1.706, -0.1908), (0.2034, 1.656, 0.7321), (0.1594, 1.294, 0.8299), (0.1154, 0.9318, 0.7321), (0.08432, 0.6122, 0.8006), (-0.5948, 1.655, 1.166), (-0.5877, 1.56, 0.7321), (-0.4583, 1.219, 0.8299), (-0.3288, 0.8778, 0.7321), (-0.2162, 0.5579, 0.2518), (-1.292, 1.166, 0.7109), (-1.244, 1.108, 0.7321), (-0.9703, 0.8656, 0.8299), (-0.6971, 0.6236, 0.7321), (-0.4684, 0.3743, -0.3142), (-1.7, 0.4015, -0.0449), (-1.614, 0.402, 0.7321), (-1.26, 0.3147, 0.8299), (-0.9051, 0.2273, 0.7321), (-0.5595, 0.1754, 1.248), (-1.687, -0.4144, 0.4138), (-1.614, -0.3949, 0.7321), (-1.26, -0.3075, 0.8299), (-0.9051, -0.2202, 0.7321), (-0.5803, -0.1396, 0.4847), (-1.295, -1.144, 0.6169), (-1.244, -1.101, 0.7321), (-0.9703, -0.8585, 0.8299), (-0.6971, -0.6165, 0.7321), (-0.4554, -0.4058, 0.1609), (-0.6128, -1.621, 0.5046), (-0.5877, -1.553, 0.7321), (-0.4583, -1.212, 0.8299), (-0.3288, -0.8707, 0.7321), (-0.2075, -0.5546, 0.5708), (0.208, -1.728, 0.3044), (0.2034, -1.649, 0.7321), (0.1594, -1.287, 0.8299), (0.1154, -0.9246, 0.7321), (0.06404, -0.6076, 0.05677), (0.9894, -1.429, 0.4211), (0.9486, -1.367, 0.7321), (0.7412, -1.066, 0.8299), (0.5339, -0.7659, 0.7321), (0.3565, -0.4749, 0.9163), (1.541, -0.8072, 0.3927), (1.477, -0.7702, 0.7321), (1.154, -0.6006, 0.8299), (0.8306, -0.4309, 0.7321), (0.5315, -0.2802, 0.3395)], [], [(0, 5, 6, 1), (1, 6, 7, 2), (2, 7, 8, 3), (3, 8, 9, 4), (5, 10, 11, 6), (6, 11, 12, 7), (7, 12, 13, 8), (8, 13, 14, 9), (10, 15, 16, 11), (11, 16, 17, 12), (12, 17, 18, 13), (13, 18, 19, 14), (15, 20, 21, 16), (16, 21, 22, 17), (17, 22, 23, 18), (18, 23, 24, 19), (20, 25, 26, 21), (21, 26, 27, 22), (22, 27, 28, 23), (23, 28, 29, 24), (25, 30, 31, 26), (26, 31, 32, 27), (27, 32, 33, 28), (28, 33, 34, 29), (30, 35, 36, 31), (31, 36, 37, 32), (32, 37, 38, 33), (33, 38, 39, 34), (35, 40, 41, 36), (36, 41, 42, 37), (37, 42, 43, 38), (38, 43, 44, 39), (40, 45, 46, 41), (41, 46, 47, 42), (42, 47, 48, 43), (43, 48, 49, 44), (45, 50, 51, 46), (46, 51, 52, 47), (47, 52, 53, 48), (48, 53, 54, 49), (50, 55, 56, 51), (51, 56, 57, 52), (52, 57, 58, 53), (53, 58, 59, 54), (55, 60, 61, 56), (56, 61, 62, 57), (57, 62, 63, 58), (58, 63, 64, 59), (60, 0, 1, 61), (61, 1, 2, 62), (62, 2, 3, 63), (63, 3, 4, 64)])
me_torus_003.polygons.foreach_set('use_smooth', [True] * 52)
_ca = me_torus_003.color_attributes.new('Col', 'BYTE_COLOR', 'CORNER')
_ca.data.foreach_set('color', [1.0, 1.0, 1.0, 1.0, 1.0, 1.0, 1.0, 1.0, 1.0, 1.0, 1.0, 1.0, 1.0, 1.0, 1.0, 1.0, 1.0, 1.0, 1.0, 1.0, 1.0, 1.0, 1.0, 1.0, 1.0, 1.0, 1.0, 1.0, 1.0, 1.0, 1.0, 1.0, 1.0, 1.0, 1.0, 1.0, 1.0, 1.0, 1.0, 1.0, 1.0, 1.0, 1.0, 1.0, 1.0, 1.0, 1.0, 1.0, 1.0, 1.0, 1.0, 1.0, 1.0, 1.0, 1.0, 1.0, 1.0, 1.0, 1.0, 1.0, 1.0, 1.0, 1.0, 1.0, 1.0, 1.0, 1.0, 1.0, 1.0, 1.0, 1.0, 1.0, 1.0, 1.0, 1.0, 1.0, 1.0, 1.0, 1.0, 1.0, 1.0, 1.0, 1.0, 1.0, 1.0, 1.0, 1.0, 1.0, 1.0, 1.0, 1.0, 1.0, 1.0, 1.0, 1.0, 1.0, 1.0, 1.0, 1.0, 1.0, 1.0, 1.0, 1.0, 1.0, 1.0, 1.0, 1.0, 1.0, 1.0, 1.0, 1.0, 1.0, 1.0, 1.0, 1.0, 1.0, 1.0, 1.0, 1.0, 1.0, 1.0, 1.0, 1.0, 1.0, 1.0, 1.0, 1.0, 1.0, 1.0, 1.0, 1.0, 1.0, 1.0, 1.0, 1.0, 1.0, 1.0, 1.0, 1.0, 1.0, 1.0, 1.0, 1.0, 1.0, 1.0, 1.0, 1.0, 1.0, 1.0, 1.0, 1.0, 1.0, 1.0, 1.0, 1.0, 1.0, 1.0, 1.0, 1.0, 1.0, 1.0, 1.0, 1.0, 1.0, 1.0, 1.0, 1.0, 1.0, 1.0, 1.0, 1.0, 1.0, 1.0, 1.0, 1.0, 1.0, 1.0, 1.0, 1.0, 1.0, 1.0, 1.0, 1.0, 1.0, 1.0, 1.0, 1.0, 1.0, 1.0, 1.0, 1.0, 1.0, 1.0, 1.0, 1.0, 1.0, 1.0, 1.0, 1.0, 1.0, 1.0, 1.0, 1.0, 1.0, 1.0, 1.0, 1.0, 1.0, 1.0, 1.0, 1.0, 1.0, 1.0, 1.0, 1.0, 1.0, 1.0, 1.0, 1.0, 1.0, 1.0, 1.0, 1.0, 1.0, 1.0, 1.0, 1.0, 1.0, 1.0, 1.0, 1.0, 1.0, 1.0, 1.0, 1.0, 1.0, 1.0, 1.0, 1.0, 1.0, 1.0, 1.0, 1.0, 1.0, 1.0, 1.0, 1.0, 1.0, 1.0, 1.0, 1.0, 1.0, 1.0, 1.0, 1.0, 1.0, 1.0, 1.0, 1.0, 1.0, 1.0, 1.0, 1.0, 1.0, 1.0, 1.0, 1.0, 1.0, 1.0, 1.0, 1.0, 1.0, 1.0, 1.0, 1.0, 1.0, 1.0, 1.0, 1.0, 1.0, 1.0, 1.0, 1.0, 1.0, 1.0, 1.0, 1.0, 1.0, 1.0, 1.0, 1.0, 1.0, 1.0, 1.0, 1.0, 1.0, 1.0, 1.0, 1.0, 1.0, 1.0, 1.0, 1.0, 1.0, 1.0, 1.0, 1.0, 1.0, 1.0, 1.0, 1.0, 1.0, 1.0, 1.0, 1.0, 1.0, 1.0, 1.0, 1.0, 1.0, 1.0, 1.0, 1.0, 1.0, 1.0, 1.0, 1.0, 1.0, 1.0, 1.0, 1.0, 1.0, 1.0, 1.0, 1.0, 1.0, 1.0, 1.0, 1.0, 1.0, 1.0, 1.0, 1.0, 1.0, 1.0, 1.0, 1.0, 1.0, 1.0, 1.0, 1.0, 1.0, 1.0, 1.0, 1.0, 1.0, 1.0, 1.0, 1.0, 1.0, 1.0, 1.0, 1.0, 1.0, 1.0, 1.0, 1.0, 1.0, 1.0, 1.0, 1.0, 1.0, 1.0, 1.0, 1.0, 1.0, 1.0, 1.0, 1.0, 1.0, 1.0, 1.0, 1.0, 1.0, 1.0, 1.0, 1.0, 1.0, 1.0, 1.0, 1.0, 1.0, 1.0, 1.0, 1.0, 1.0, 1.0, 1.0, 1.0, 1.0, 1.0, 1.0, 1.0, 1.0, 1.0, 1.0, 1.0, 1.0, 1.0, 1.0, 1.0, 1.0, 1.0, 1.0, 1.0, 1.0, 1.0, 1.0, 1.0, 1.0, 1.0, 1.0, 1.0, 1.0, 1.0, 1.0, 1.0, 1.0, 1.0, 1.0, 1.0, 1.0, 1.0, 1.0, 1.0, 1.0, 1.0, 1.0, 1.0, 1.0, 1.0, 1.0, 1.0, 1.0, 1.0, 1.0, 1.0, 1.0, 1.0, 1.0, 1.0, 1.0, 1.0, 1.0, 1.0, 1.0, 1.0, 1.0, 1.0, 1.0, 1.0, 1.0, 1.0, 1.0, 1.0, 1.0, 1.0, 1.0, 1.0, 1.0, 1.0, 1.0, 1.0, 1.0, 1.0, 1.0, 1.0, 1.0, 1.0, 1.0, 1.0, 1.0, 1.0, 1.0, 1.0, 1.0, 1.0, 1.0, 1.0, 1.0, 1.0, 1.0, 1.0, 1.0, 1.0, 1.0, 1.0, 1.0, 1.0, 1.0, 1.0, 1.0, 1.0, 1.0, 1.0, 1.0, 1.0, 1.0, 1.0, 1.0, 1.0, 1.0, 1.0, 1.0, 1.0, 1.0, 1.0, 1.0, 1.0, 1.0, 1.0, 1.0, 1.0, 1.0, 1.0, 1.0, 1.0, 1.0, 1.0, 1.0, 1.0, 1.0, 1.0, 1.0, 1.0, 1.0, 1.0, 1.0, 1.0, 1.0, 1.0, 1.0, 1.0, 1.0, 1.0, 1.0, 1.0, 1.0, 1.0, 1.0, 1.0, 1.0, 1.0, 1.0, 1.0, 1.0, 1.0, 1.0, 1.0, 1.0, 1.0, 1.0, 1.0, 1.0, 1.0, 1.0, 1.0, 1.0, 1.0, 1.0, 1.0, 1.0, 1.0, 1.0, 1.0, 1.0, 1.0, 1.0, 1.0, 1.0, 1.0, 1.0, 1.0, 1.0, 1.0, 1.0, 1.0, 1.0, 1.0, 1.0, 1.0, 1.0, 1.0, 1.0, 1.0, 1.0, 1.0, 1.0, 1.0, 1.0, 1.0, 1.0, 1.0, 1.0, 1.0, 1.0, 1.0, 1.0, 1.0, 1.0, 1.0, 1.0, 1.0, 1.0, 1.0, 1.0, 1.0, 1.0, 1.0, 1.0, 1.0, 1.0, 1.0, 1.0, 1.0, 1.0, 1.0, 1.0, 1.0, 1.0, 1.0, 1.0, 1.0, 1.0, 1.0, 1.0, 1.0, 1.0, 1.0, 1.0, 1.0, 1.0, 1.0, 1.0, 1.0, 1.0, 1.0, 1.0, 1.0, 1.0, 1.0, 1.0, 1.0, 1.0, 1.0, 1.0, 1.0, 1.0, 1.0, 1.0, 1.0, 1.0, 1.0, 1.0, 1.0, 1.0, 1.0, 1.0, 1.0, 1.0, 1.0, 1.0, 1.0, 1.0, 1.0, 1.0, 1.0, 1.0, 1.0, 1.0, 1.0, 1.0, 1.0, 1.0, 1.0, 1.0, 1.0, 1.0, 1.0, 1.0, 1.0, 1.0, 1.0, 1.0, 1.0, 1.0, 1.0, 1.0, 1.0, 1.0, 1.0, 1.0, 1.0, 1.0, 1.0, 1.0, 1.0, 1.0, 1.0, 1.0, 1.0, 1.0, 1.0, 1.0, 1.0, 1.0, 1.0, 1.0, 1.0, 1.0, 1.0, 1.0, 1.0, 1.0, 1.0, 1.0, 1.0, 1.0, 1.0, 1.0, 1.0, 1.0, 1.0, 1.0, 1.0, 1.0, 1.0, 1.0, 1.0, 1.0, 1.0, 1.0, 1.0, 1.0, 1.0, 1.0, 1.0, 1.0, 1.0, 1.0, 1.0, 1.0, 1.0, 1.0, 1.0, 1.0, 1.0, 1.0, 1.0, 1.0, 1.0, 1.0, 1.0, 1.0, 1.0, 1.0, 1.0, 1.0, 1.0, 1.0, 1.0, 1.0, 1.0, 1.0, 1.0, 1.0, 1.0, 1.0, 1.0, 1.0, 1.0, 1.0, 1.0, 1.0, 1.0, 1.0, 1.0, 1.0, 1.0, 1.0, 1.0, 1.0, 1.0, 1.0, 1.0, 1.0, 1.0, 1.0, 1.0, 1.0, 1.0, 1.0, 1.0, 1.0, 1.0, 1.0, 1.0, 1.0, 1.0, 1.0, 1.0, 1.0, 1.0, 1.0, 1.0, 1.0, 1.0, 1.0, 1.0, 1.0, 1.0, 1.0, 1.0, 1.0, 1.0, 1.0, 1.0, 1.0, 1.0, 1.0, 1.0, 1.0])
me_torus_003.materials.append(mat_material_003)
me_torus_003.use_remesh_preserve_volume = False
me_torus_003.use_remesh_preserve_attributes = False
me_torus_003.use_mirror_vertex_groups = False
me_torus_003.update()
me_torus_002 = bpy.data.meshes.new('Torus.002')
me_torus_002.from_pydata([(-0.9865, -2.066, -0.8063)], [], [])
_ca = me_torus_002.color_attributes.new('Col', 'BYTE_COLOR', 'CORNER')
_ca.data.foreach_set('color', [])
me_torus_002.materials.append(mat_material_002)
me_torus_002.use_remesh_preserve_volume = False
me_torus_002.use_remesh_preserve_attributes = False
me_torus_002.use_mirror_vertex_groups = False
me_torus_002.update()
me_torus_001 = bpy.data.meshes.new('Torus.001')
me_torus_001.from_pydata([(2.03, 0.0, 0.0), (1.932, 0.0, 0.365), (1.665, 0.0, 0.6322), (1.3, 0.0, 0.73), (0.935, 0.0, 0.6322), (0.6678, 0.0, 0.365), (0.57, 0.0, 8.94e-17), (0.6678, 0.0, -0.365), (0.935, 0.0, -0.6322), (1.3, 0.0, -0.73), (1.665, 0.0, -0.6322), (1.932, 0.0, -0.365), (1.797, 0.9434, 0.0), (1.711, 0.8979, 0.365), (1.474, 0.7738, 0.6322), (1.151, 0.6041, 0.73), (0.8279, 0.4345, 0.6322), (0.5913, 0.3103, 0.365), (0.5047, 0.2649, 8.94e-17), (0.5913, 0.3103, -0.365), (0.8279, 0.4345, -0.6322), (1.151, 0.6041, -0.73), (1.474, 0.7738, -0.6322), (1.711, 0.8979, -0.365), (1.153, 1.671, 0.0), (1.098, 1.59, 0.365), (0.9458, 1.37, 0.6322), (0.7385, 1.07, 0.73), (0.5311, 0.7695, 0.6322), (0.3794, 0.5496, 0.365), (0.3238, 0.4691, 8.94e-17), (0.3794, 0.5496, -0.365), (0.5311, 0.7695, -0.6322), (0.7385, 1.07, -0.73), (0.9458, 1.37, -0.6322), (1.098, 1.59, -0.365), (0.2447, 2.015, 0.0), (0.2329, 1.918, 0.365), (0.2007, 1.653, 0.6322), (0.1567, 1.291, 0.73), (0.1127, 0.9282, 0.6322), (0.08049, 0.6629, 0.365), (0.06871, 0.5658, 8.94e-17), (0.08049, 0.6629, -0.365), (0.1127, 0.9282, -0.6322), (0.1567, 1.291, -0.73), (0.2007, 1.653, -0.6322), (0.2329, 1.918, -0.365), (-0.7198, 1.898, 0.0), (-0.6852, 1.807, 0.365), (-0.5904, 1.557, 0.6322), (-0.461, 1.216, 0.73), (-0.3316, 0.8742, 0.6322), (-0.2368, 0.6244, 0.365), (-0.2021, 0.533, 8.94e-17), (-0.2368, 0.6244, -0.365), (-0.3316, 0.8742, -0.6322), (-0.461, 1.216, -0.73), (-0.5904, 1.557, -0.6322), (-0.6852, 1.807, -0.365), (-1.519, 1.346, 0.0), (-1.446, 1.281, 0.365), (-1.246, 1.104, 0.6322), (-0.9731, 0.8621, 0.73), (-0.6999, 0.62, 0.6322), (-0.4999, 0.4428, 0.365), (-0.4267, 0.378, 8.94e-17), (-0.4999, 0.4428, -0.365), (-0.6999, 0.62, -0.6322), (-0.9731, 0.8621, -0.73), (-1.246, 1.104, -0.6322), (-1.446, 1.281, -0.365), (-1.971, 0.4858, 0.0), (-1.876, 0.4624, 0.365), (-1.617, 0.3985, 0.6322), (-1.262, 0.3111, 0.73), (-0.9078, 0.2238, 0.6322), (-0.6484, 0.1598, 0.365), (-0.5534, 0.1364, 8.94e-17), (-0.6484, 0.1598, -0.365), (-0.9078, 0.2238, -0.6322), (-1.262, 0.3111, -0.73), (-1.617, 0.3985, -0.6322), (-1.876, 0.4624, -0.365), (-1.971, -0.4858, 0.0), (-1.876, -0.4624, 0.365), (-1.617, -0.3985, 0.6322), (-1.262, -0.3111, 0.73), (-0.9078, -0.2238, 0.6322), (-0.6484, -0.1598, 0.365), (-0.5534, -0.1364, 8.94e-17), (-0.6484, -0.1598, -0.365), (-0.9078, -0.2238, -0.6322), (-1.262, -0.3111, -0.73), (-1.617, -0.3985, -0.6322), (-1.876, -0.4624, -0.365), (-1.519, -1.346, 0.0), (-1.446, -1.281, 0.365), (-1.246, -1.104, 0.6322), (-0.9731, -0.8621, 0.73), (-0.6999, -0.62, 0.6322), (-0.4999, -0.4428, 0.365), (-0.4267, -0.378, 8.94e-17), (-0.4999, -0.4428, -0.365), (-0.6999, -0.62, -0.6322), (-0.9731, -0.8621, -0.73), (-1.246, -1.104, -0.6322), (-1.446, -1.281, -0.365), (-0.7198, -1.898, 0.0), (-0.6852, -1.807, 0.365), (-0.5904, -1.557, 0.6322), (-0.461, -1.216, 0.73), (-0.3316, -0.8742, 0.6322), (-0.2368, -0.6244, 0.365), (-0.2021, -0.533, 8.94e-17), (-0.2368, -0.6244, -0.365), (-0.3316, -0.8742, -0.6322), (-0.461, -1.216, -0.73), (-0.5904, -1.557, -0.6322), (-0.6852, -1.807, -0.365), (0.2447, -2.015, 0.0), (0.2329, -1.918, 0.365), (0.2007, -1.653, 0.6322), (0.1567, -1.291, 0.73), (0.1127, -0.9282, 0.6322), (0.08049, -0.6629, 0.365), (0.06871, -0.5658, 8.94e-17), (0.08049, -0.6629, -0.365), (0.1127, -0.9282, -0.6322), (0.1567, -1.291, -0.73), (0.2007, -1.653, -0.6322), (0.2329, -1.918, -0.365), (1.153, -1.671, 0.0), (1.098, -1.59, 0.365), (0.9458, -1.37, 0.6322), (0.7385, -1.07, 0.73), (0.5311, -0.7695, 0.6322), (0.3794, -0.5496, 0.365), (0.3238, -0.4691, 8.94e-17), (0.3794, -0.5496, -0.365), (0.5311, -0.7695, -0.6322), (0.7385, -1.07, -0.73), (0.9458, -1.37, -0.6322), (1.098, -1.59, -0.365), (1.797, -0.9434, 0.0), (1.711, -0.8979, 0.365), (1.474, -0.7738, 0.6322), (1.151, -0.6041, 0.73), (0.8279, -0.4345, 0.6322), (0.5913, -0.3103, 0.365), (0.5047, -0.2649, 8.94e-17), (0.5913, -0.3103, -0.365), (0.8279, -0.4345, -0.6322), (1.151, -0.6041, -0.73), (1.474, -0.7738, -0.6322), (1.711, -0.8979, -0.365)], [], [(0, 12, 13, 1), (1, 13, 14, 2), (2, 14, 15, 3), (3, 15, 16, 4), (4, 16, 17, 5), (5, 17, 18, 6), (6, 18, 19, 7), (7, 19, 20, 8), (8, 20, 21, 9), (9, 21, 22, 10), (10, 22, 23, 11), (11, 23, 12, 0), (12, 24, 25, 13), (13, 25, 26, 14), (14, 26, 27, 15), (15, 27, 28, 16), (16, 28, 29, 17), (17, 29, 30, 18), (18, 30, 31, 19), (19, 31, 32, 20), (20, 32, 33, 21), (21, 33, 34, 22), (22, 34, 35, 23), (23, 35, 24, 12), (24, 36, 37, 25), (25, 37, 38, 26), (26, 38, 39, 27), (27, 39, 40, 28), (28, 40, 41, 29), (29, 41, 42, 30), (30, 42, 43, 31), (31, 43, 44, 32), (32, 44, 45, 33), (33, 45, 46, 34), (34, 46, 47, 35), (35, 47, 36, 24), (36, 48, 49, 37), (37, 49, 50, 38), (38, 50, 51, 39), (39, 51, 52, 40), (40, 52, 53, 41), (41, 53, 54, 42), (42, 54, 55, 43), (43, 55, 56, 44), (44, 56, 57, 45), (45, 57, 58, 46), (46, 58, 59, 47), (47, 59, 48, 36), (48, 60, 61, 49), (49, 61, 62, 50), (50, 62, 63, 51), (51, 63, 64, 52), (52, 64, 65, 53), (53, 65, 66, 54), (54, 66, 67, 55), (55, 67, 68, 56), (56, 68, 69, 57), (57, 69, 70, 58), (58, 70, 71, 59), (59, 71, 60, 48), (60, 72, 73, 61), (61, 73, 74, 62), (62, 74, 75, 63), (63, 75, 76, 64), (64, 76, 77, 65), (65, 77, 78, 66), (66, 78, 79, 67), (67, 79, 80, 68), (68, 80, 81, 69), (69, 81, 82, 70), (70, 82, 83, 71), (71, 83, 72, 60), (72, 84, 85, 73), (73, 85, 86, 74), (74, 86, 87, 75), (75, 87, 88, 76), (76, 88, 89, 77), (77, 89, 90, 78), (78, 90, 91, 79), (79, 91, 92, 80), (80, 92, 93, 81), (81, 93, 94, 82), (82, 94, 95, 83), (83, 95, 84, 72), (84, 96, 97, 85), (85, 97, 98, 86), (86, 98, 99, 87), (87, 99, 100, 88), (88, 100, 101, 89), (89, 101, 102, 90), (90, 102, 103, 91), (91, 103, 104, 92), (92, 104, 105, 93), (93, 105, 106, 94), (94, 106, 107, 95), (95, 107, 96, 84), (96, 108, 109, 97), (97, 109, 110, 98), (98, 110, 111, 99), (99, 111, 112, 100), (100, 112, 113, 101), (101, 113, 114, 102), (102, 114, 115, 103), (103, 115, 116, 104), (104, 116, 117, 105), (105, 117, 118, 106), (106, 118, 119, 107), (107, 119, 108, 96), (108, 120, 121, 109), (109, 121, 122, 110), (110, 122, 123, 111), (111, 123, 124, 112), (112, 124, 125, 113), (113, 125, 126, 114), (114, 126, 127, 115), (115, 127, 128, 116), (116, 128, 129, 117), (117, 129, 130, 118), (118, 130, 131, 119), (119, 131, 120, 108), (120, 132, 133, 121), (121, 133, 134, 122), (122, 134, 135, 123), (123, 135, 136, 124), (124, 136, 137, 125), (125, 137, 138, 126), (126, 138, 139, 127), (127, 139, 140, 128), (128, 140, 141, 129), (129, 141, 142, 130), (130, 142, 143, 131), (131, 143, 132, 120), (132, 144, 145, 133), (133, 145, 146, 134), (134, 146, 147, 135), (135, 147, 148, 136), (136, 148, 149, 137), (137, 149, 150, 138), (138, 150, 151, 139), (139, 151, 152, 140), (140, 152, 153, 141), (141, 153, 154, 142), (142, 154, 155, 143), (143, 155, 144, 132), (144, 0, 1, 145), (145, 1, 2, 146), (146, 2, 3, 147), (147, 3, 4, 148), (148, 4, 5, 149), (149, 5, 6, 150), (150, 6, 7, 151), (151, 7, 8, 152), (152, 8, 9, 153), (153, 9, 10, 154), (154, 10, 11, 155), (155, 11, 0, 144)])
me_torus_001.polygons.foreach_set('use_smooth', [True] * 156)
_ca = me_torus_001.color_attributes.new('Col', 'BYTE_COLOR', 'CORNER')
_ca.data.foreach_set('color', [1.0, 1.0, 1.0, 1.0, 1.0, 1.0, 1.0, 1.0, 1.0, 1.0, 1.0, 1.0, 1.0, 1.0, 1.0, 1.0, 1.0, 1.0, 1.0, 1.0, 1.0, 1.0, 1.0, 1.0, 1.0, 1.0, 1.0, 1.0, 1.0, 1.0, 1.0, 1.0, 1.0, 1.0, 1.0, 1.0, 1.0, 1.0, 1.0, 1.0, 1.0, 1.0, 1.0, 1.0, 1.0, 1.0, 1.0, 1.0, 1.0, 1.0, 1.0, 1.0, 1.0, 1.0, 1.0, 1.0, 1.0, 1.0, 1.0, 1.0, 1.0, 1.0, 1.0, 1.0, 1.0, 1.0, 1.0, 1.0, 1.0, 1.0, 1.0, 1.0, 1.0, 1.0, 1.0, 1.0, 1.0, 1.0, 1.0, 1.0, 1.0, 1.0, 1.0, 1.0, 1.0, 1.0, 1.0, 1.0, 1.0, 1.0, 1.0, 1.0, 1.0, 1.0, 1.0, 1.0, 1.0, 1.0, 1.0, 1.0, 1.0, 1.0, 1.0, 1.0, 1.0, 1.0, 1.0, 1.0, 1.0, 1.0, 1.0, 1.0, 1.0, 1.0, 1.0, 1.0, 1.0, 1.0, 1.0, 1.0, 1.0, 1.0, 1.0, 1.0, 1.0, 1.0, 1.0, 1.0, 1.0, 1.0, 1.0, 1.0, 1.0, 1.0, 1.0, 1.0, 1.0, 1.0, 1.0, 1.0, 1.0, 1.0, 1.0, 1.0, 1.0, 1.0, 1.0, 1.0, 1.0, 1.0, 1.0, 1.0, 1.0, 1.0, 1.0, 1.0, 1.0, 1.0, 1.0, 1.0, 1.0, 1.0, 1.0, 1.0, 1.0, 1.0, 1.0, 1.0, 1.0, 1.0, 1.0, 1.0, 1.0, 1.0, 1.0, 1.0, 1.0, 1.0, 1.0, 1.0, 1.0, 1.0, 1.0, 1.0, 1.0, 1.0, 1.0, 1.0, 1.0, 1.0, 1.0, 1.0, 1.0, 1.0, 1.0, 1.0, 1.0, 1.0, 1.0, 1.0, 1.0, 1.0, 1.0, 1.0, 1.0, 1.0, 1.0, 1.0, 1.0, 1.0, 1.0, 1.0, 1.0, 1.0, 1.0, 1.0, 1.0, 1.0, 1.0, 1.0, 1.0, 1.0, 1.0, 1.0, 1.0, 1.0, 1.0, 1.0, 1.0, 1.0, 1.0, 1.0, 1.0, 1.0, 1.0, 1.0, 1.0, 1.0, 1.0, 1.0, 1.0, 1.0, 1.0, 1.0, 1.0, 1.0, 1.0, 1.0, 1.0, 1.0, 1.0, 1.0, 1.0, 1.0, 1.0, 1.0, 1.0, 1.0, 1.0, 1.0, 1.0, 1.0, 1.0, 1.0, 1.0, 1.0, 1.0, 1.0, 1.0, 1.0, 1.0, 1.0, 1.0, 1.0, 1.0, 1.0, 1.0, 1.0, 1.0, 1.0, 1.0, 1.0, 1.0, 1.0, 1.0, 1.0, 1.0, 1.0, 1.0, 1.0, 1.0, 1.0, 1.0, 1.0, 1.0, 1.0, 1.0, 1.0, 1.0, 1.0, 1.0, 1.0, 1.0, 1.0, 1.0, 1.0, 1.0, 1.0, 1.0, 1.0, 1.0, 1.0, 1.0, 1.0, 1.0, 1.0, 1.0, 1.0, 1.0, 1.0, 1.0, 1.0, 1.0, 1.0, 1.0, 1.0, 1.0, 1.0, 1.0, 1.0, 1.0, 1.0, 1.0, 1.0, 1.0, 1.0, 1.0, 1.0, 1.0, 1.0, 1.0, 1.0, 1.0, 1.0, 1.0, 1.0, 1.0, 1.0, 1.0, 1.0, 1.0, 1.0, 1.0, 1.0, 1.0, 1.0, 1.0, 1.0, 1.0, 1.0, 1.0, 1.0, 1.0, 1.0, 1.0, 1.0, 1.0, 1.0, 1.0, 1.0, 1.0, 1.0, 1.0, 1.0, 1.0, 1.0, 1.0, 1.0, 1.0, 1.0, 1.0, 1.0, 1.0, 1.0, 1.0, 1.0, 1.0, 1.0, 1.0, 1.0, 1.0, 1.0, 1.0, 1.0, 1.0, 1.0, 1.0, 1.0, 1.0, 1.0, 1.0, 1.0, 1.0, 1.0, 1.0, 1.0, 1.0, 1.0, 1.0, 1.0, 1.0, 1.0, 1.0, 1.0, 1.0, 1.0, 1.0, 1.0, 1.0, 1.0, 1.0, 1.0, 1.0, 1.0, 1.0, 1.0, 1.0, 1.0, 1.0, 1.0, 1.0, 1.0, 1.0, 1.0, 1.0, 1.0, 1.0, 1.0, 1.0, 1.0, 1.0, 1.0, 1.0, 1.0, 1.0, 1.0, 1.0, 1.0, 1.0, 1.0, 1.0, 1.0, 1.0, 1.0, 1.0, 1.0, 1.0, 1.0, 1.0, 1.0, 1.0, 1.0, 1.0, 1.0, 1.0, 1.0, 1.0, 1.0, 1.0, 1.0, 1.0, 1.0, 1.0, 1.0, 1.0, 1.0, 1.0, 1.0, 1.0, 1.0, 1.0, 1.0, 1.0, 1.0, 1.0, 1.0, 1.0, 1.0, 1.0, 1.0, 1.0, 1.0, 1.0, 1.0, 1.0, 1.0, 1.0, 1.0, 1.0, 1.0, 1.0, 1.0, 1.0, 1.0, 1.0, 1.0, 1.0, 1.0, 1.0, 1.0, 1.0, 1.0, 1.0, 1.0, 1.0, 1.0, 1.0, 1.0, 1.0, 1.0, 1.0, 1.0, 1.0, 1.0, 1.0, 1.0, 1.0, 1.0, 1.0, 1.0, 1.0, 1.0, 1.0, 1.0, 1.0, 1.0, 1.0, 1.0, 1.0, 1.0, 1.0, 1.0, 1.0, 1.0, 1.0, 1.0, 1.0, 1.0, 1.0, 1.0, 1.0, 1.0, 1.0, 1.0, 1.0, 1.0, 1.0, 1.0, 1.0, 1.0, 1.0, 1.0, 1.0, 1.0, 1.0, 1.0, 1.0, 1.0, 1.0, 1.0, 1.0, 1.0, 1.0, 1.0, 1.0, 1.0, 1.0, 1.0, 1.0, 1.0, 1.0, 1.0, 1.0, 1.0, 1.0, 1.0, 1.0, 1.0, 1.0, 1.0, 1.0, 1.0, 1.0, 1.0, 1.0, 1.0, 1.0, 1.0, 1.0, 1.0, 1.0, 1.0, 1.0, 1.0, 1.0, 1.0, 1.0, 1.0, 1.0, 1.0, 1.0, 1.0, 1.0, 1.0, 1.0, 1.0, 1.0, 1.0, 1.0, 1.0, 1.0, 1.0, 1.0, 1.0, 1.0, 1.0, 1.0, 1.0, 1.0, 1.0, 1.0, 1.0, 1.0, 1.0, 1.0, 1.0, 1.0, 1.0, 1.0, 1.0, 1.0, 1.0, 1.0, 1.0, 1.0, 1.0, 1.0, 1.0, 1.0, 1.0, 1.0, 1.0, 1.0, 1.0, 1.0, 1.0, 1.0, 1.0, 1.0, 1.0, 1.0, 1.0, 1.0, 1.0, 1.0, 1.0, 1.0, 1.0, 1.0, 1.0, 1.0, 1.0, 1.0, 1.0, 1.0, 1.0, 1.0, 1.0, 1.0, 1.0, 1.0, 1.0, 1.0, 1.0, 1.0, 1.0, 1.0, 1.0, 1.0, 1.0, 1.0, 1.0, 1.0, 1.0, 1.0, 1.0, 1.0, 1.0, 1.0, 1.0, 1.0, 1.0, 1.0, 1.0, 1.0, 1.0, 1.0, 1.0, 1.0, 1.0, 1.0, 1.0, 1.0, 1.0, 1.0, 1.0, 1.0, 1.0, 1.0, 1.0, 1.0, 1.0, 1.0, 1.0, 1.0, 1.0, 1.0, 1.0, 1.0, 1.0, 1.0, 1.0, 1.0, 1.0, 1.0, 1.0, 1.0, 1.0, 1.0, 1.0, 1.0, 1.0, 1.0, 1.0, 1.0, 1.0, 1.0, 1.0, 1.0, 1.0, 1.0, 1.0, 1.0, 1.0, 1.0, 1.0, 1.0, 1.0, 1.0, 1.0, 1.0, 1.0, 1.0, 1.0, 1.0, 1.0, 1.0, 1.0, 1.0, 1.0, 1.0, 1.0, 1.0, 1.0, 1.0, 1.0, 1.0, 1.0, 1.0, 1.0, 1.0, 1.0, 1.0, 1.0, 1.0, 1.0, 1.0, 1.0, 1.0, 1.0, 1.0, 1.0, 1.0, 1.0, 1.0, 1.0, 1.0, 1.0, 1.0, 1.0, 1.0, 1.0, 1.0, 1.0, 1.0, 1.0, 1.0, 1.0, 1.0, 1.0, 1.0, 1.0, 1.0, 1.0, 1.0, 1.0, 1.0, 1.0, 1.0, 1.0, 1.0, 1.0, 1.0, 1.0, 1.0, 1.0, 1.0, 1.0, 1.0, 1.0, 1.0, 1.0, 1.0, 1.0, 1.0, 1.0, 1.0, 1.0, 1.0, 1.0, 1.0, 1.0, 1.0, 1.0, 1.0, 1.0, 1.0, 1.0, 1.0, 1.0, 1.0, 1.0, 1.0, 1.0, 1.0, 1.0, 1.0, 1.0, 1.0, 1.0, 1.0, 1.0, 1.0, 1.0, 1.0, 1.0, 1.0, 1.0, 1.0, 1.0, 1.0, 1.0, 1.0, 1.0, 1.0, 1.0, 1.0, 1.0, 1.0, 1.0, 1.0, 1.0, 1.0, 1.0, 1.0, 1.0, 1.0, 1.0, 1.0, 1.0, 1.0, 1.0, 1.0, 1.0, 1.0, 1.0, 1.0, 1.0, 1.0, 1.0, 1.0, 1.0, 1.0, 1.0, 1.0, 1.0, 1.0, 1.0, 1.0, 1.0, 1.0, 1.0, 1.0, 1.0, 1.0, 1.0, 1.0, 1.0, 1.0, 1.0, 1.0, 1.0, 1.0, 1.0, 1.0, 1.0, 1.0, 1.0, 1.0, 1.0, 1.0, 1.0, 1.0, 1.0, 1.0, 1.0, 1.0, 1.0, 1.0, 1.0, 1.0, 1.0, 1.0, 1.0, 1.0, 1.0, 1.0, 1.0, 1.0, 1.0, 1.0, 1.0, 1.0, 1.0, 1.0, 1.0, 1.0, 1.0, 1.0, 1.0, 1.0, 1.0, 1.0, 1.0, 1.0, 1.0, 1.0, 1.0, 1.0, 1.0, 1.0, 1.0, 1.0, 1.0, 1.0, 1.0, 1.0, 1.0, 1.0, 1.0, 1.0, 1.0, 1.0, 1.0, 1.0, 1.0, 1.0, 1.0, 1.0, 1.0, 1.0, 1.0, 1.0, 1.0, 1.0, 1.0, 1.0, 1.0, 1.0, 1.0, 1.0, 1.0, 1.0, 1.0, 1.0, 1.0, 1.0, 1.0, 1.0, 1.0, 1.0, 1.0, 1.0, 1.0, 1.0, 1.0, 1.0, 1.0, 1.0, 1.0, 1.0, 1.0, 1.0, 1.0, 1.0, 1.0, 1.0, 1.0, 1.0, 1.0, 1.0, 1.0, 1.0, 1.0, 1.0, 1.0, 1.0, 1.0, 1.0, 1.0, 1.0, 1.0, 1.0, 1.0, 1.0, 1.0, 1.0, 1.0, 1.0, 1.0, 1.0, 1.0, 1.0, 1.0, 1.0, 1.0, 1.0, 1.0, 1.0, 1.0, 1.0, 1.0, 1.0, 1.0, 1.0, 1.0, 1.0, 1.0, 1.0, 1.0, 1.0, 1.0, 1.0, 1.0, 1.0, 1.0, 1.0, 1.0, 1.0, 1.0, 1.0, 1.0, 1.0, 1.0, 1.0, 1.0, 1.0, 1.0, 1.0, 1.0, 1.0, 1.0, 1.0, 1.0, 1.0, 1.0, 1.0, 1.0, 1.0, 1.0, 1.0, 1.0, 1.0, 1.0, 1.0, 1.0, 1.0, 1.0, 1.0, 1.0, 1.0, 1.0, 1.0, 1.0, 1.0, 1.0, 1.0, 1.0, 1.0, 1.0, 1.0, 1.0, 1.0, 1.0, 1.0, 1.0, 1.0, 1.0, 1.0, 1.0, 1.0, 1.0, 1.0, 1.0, 1.0, 1.0, 1.0, 1.0, 1.0, 1.0, 1.0, 1.0, 1.0, 1.0, 1.0, 1.0, 1.0, 1.0, 1.0, 1.0, 1.0, 1.0, 1.0, 1.0, 1.0, 1.0, 1.0, 1.0, 1.0, 1.0, 1.0, 1.0, 1.0, 1.0, 1.0, 1.0, 1.0, 1.0, 1.0, 1.0, 1.0, 1.0, 1.0, 1.0, 1.0, 1.0, 1.0, 1.0, 1.0, 1.0, 1.0, 1.0, 1.0, 1.0, 1.0, 1.0, 1.0, 1.0, 1.0, 1.0, 1.0, 1.0, 1.0, 1.0, 1.0, 1.0, 1.0, 1.0, 1.0, 1.0, 1.0, 1.0, 1.0, 1.0, 1.0, 1.0, 1.0, 1.0, 1.0, 1.0, 1.0, 1.0, 1.0, 1.0, 1.0, 1.0, 1.0, 1.0, 1.0, 1.0, 1.0, 1.0, 1.0, 1.0, 1.0, 1.0, 1.0, 1.0, 1.0, 1.0, 1.0, 1.0, 1.0, 1.0, 1.0, 1.0, 1.0, 1.0, 1.0, 1.0, 1.0, 1.0, 1.0, 1.0, 1.0, 1.0, 1.0, 1.0, 1.0, 1.0, 1.0, 1.0, 1.0, 1.0, 1.0, 1.0, 1.0, 1.0, 1.0, 1.0, 1.0, 1.0, 1.0, 1.0, 1.0, 1.0, 1.0, 1.0, 1.0, 1.0, 1.0, 1.0, 1.0, 1.0, 1.0, 1.0, 1.0, 1.0, 1.0, 1.0, 1.0, 1.0, 1.0, 1.0, 1.0, 1.0, 1.0, 1.0, 1.0, 1.0, 1.0, 1.0, 1.0, 1.0, 1.0, 1.0, 1.0, 1.0, 1.0, 1.0, 1.0, 1.0, 1.0, 1.0, 1.0, 1.0, 1.0, 1.0, 1.0, 1.0, 1.0, 1.0, 1.0, 1.0, 1.0, 1.0, 1.0, 1.0, 1.0, 1.0, 1.0, 1.0, 1.0, 1.0, 1.0, 1.0, 1.0, 1.0, 1.0, 1.0, 1.0, 1.0, 1.0, 1.0, 1.0, 1.0, 1.0, 1.0, 1.0, 1.0, 1.0, 1.0, 1.0, 1.0, 1.0, 1.0, 1.0, 1.0, 1.0, 1.0, 1.0, 1.0, 1.0, 1.0, 1.0, 1.0, 1.0, 1.0, 1.0, 1.0, 1.0, 1.0, 1.0, 1.0, 1.0, 1.0, 1.0, 1.0, 1.0, 1.0, 1.0, 1.0, 1.0, 1.0, 1.0, 1.0, 1.0, 1.0, 1.0, 1.0, 1.0, 1.0, 1.0, 1.0, 1.0, 1.0, 1.0, 1.0, 1.0, 1.0, 1.0, 1.0, 1.0, 1.0, 1.0, 1.0, 1.0, 1.0, 1.0, 1.0, 1.0, 1.0, 1.0, 1.0, 1.0, 1.0, 1.0, 1.0, 1.0, 1.0, 1.0, 1.0, 1.0, 1.0, 1.0, 1.0, 1.0, 1.0, 1.0, 1.0, 1.0, 1.0, 1.0, 1.0, 1.0, 1.0, 1.0, 1.0, 1.0, 1.0, 1.0, 1.0, 1.0, 1.0, 1.0, 1.0, 1.0, 1.0, 1.0, 1.0, 1.0, 1.0, 1.0, 1.0, 1.0, 1.0, 1.0, 1.0, 1.0, 1.0, 1.0, 1.0, 1.0, 1.0, 1.0, 1.0, 1.0, 1.0, 1.0, 1.0, 1.0, 1.0, 1.0, 1.0, 1.0, 1.0, 1.0, 1.0, 1.0, 1.0, 1.0, 1.0, 1.0, 1.0, 1.0, 1.0, 1.0, 1.0, 1.0, 1.0, 1.0, 1.0, 1.0, 1.0, 1.0, 1.0, 1.0, 1.0, 1.0, 1.0, 1.0, 1.0, 1.0, 1.0, 1.0, 1.0, 1.0, 1.0, 1.0, 1.0, 1.0, 1.0, 1.0, 1.0, 1.0, 1.0, 1.0, 1.0, 1.0, 1.0, 1.0, 1.0, 1.0, 1.0, 1.0, 1.0, 1.0, 1.0, 1.0, 1.0, 1.0, 1.0, 1.0, 1.0, 1.0, 1.0, 1.0, 1.0, 1.0, 1.0, 1.0, 1.0, 1.0, 1.0, 1.0, 1.0, 1.0, 1.0, 1.0, 1.0, 1.0, 1.0, 1.0, 1.0, 1.0, 1.0, 1.0, 1.0, 1.0, 1.0, 1.0, 1.0, 1.0, 1.0, 1.0, 1.0, 1.0, 1.0, 1.0, 1.0, 1.0, 1.0, 1.0, 1.0, 1.0, 1.0, 1.0, 1.0, 1.0, 1.0, 1.0, 1.0, 1.0, 1.0, 1.0, 1.0, 1.0, 1.0, 1.0, 1.0, 1.0, 1.0, 1.0, 1.0, 1.0, 1.0, 1.0, 1.0, 1.0, 1.0, 1.0, 1.0, 1.0, 1.0, 1.0, 1.0, 1.0, 1.0, 1.0, 1.0, 1.0, 1.0, 1.0, 1.0, 1.0, 1.0, 1.0, 1.0, 1.0, 1.0, 1.0, 1.0, 1.0, 1.0, 1.0, 1.0, 1.0, 1.0, 1.0, 1.0, 1.0, 1.0, 1.0, 1.0, 1.0, 1.0, 1.0, 1.0, 1.0, 1.0, 1.0, 1.0, 1.0, 1.0, 1.0, 1.0, 1.0, 1.0, 1.0, 1.0, 1.0, 1.0, 1.0, 1.0, 1.0, 1.0, 1.0, 1.0, 1.0, 1.0, 1.0, 1.0, 1.0, 1.0, 1.0, 1.0, 1.0, 1.0, 1.0, 1.0, 1.0, 1.0, 1.0, 1.0, 1.0, 1.0, 1.0, 1.0, 1.0, 1.0, 1.0, 1.0, 1.0, 1.0, 1.0, 1.0, 1.0, 1.0, 1.0, 1.0, 1.0, 1.0, 1.0, 1.0, 1.0, 1.0, 1.0, 1.0, 1.0, 1.0, 1.0, 1.0, 1.0, 1.0, 1.0, 1.0, 1.0, 1.0, 1.0, 1.0, 1.0, 1.0, 1.0, 1.0, 1.0, 1.0, 1.0, 1.0, 1.0, 1.0, 1.0, 1.0, 1.0, 1.0, 1.0, 1.0, 1.0, 1.0, 1.0, 1.0, 1.0, 1.0, 1.0, 1.0, 1.0, 1.0, 1.0, 1.0, 1.0, 1.0, 1.0, 1.0, 1.0, 1.0, 1.0, 1.0, 1.0, 1.0, 1.0, 1.0, 1.0, 1.0, 1.0, 1.0, 1.0, 1.0, 1.0, 1.0, 1.0, 1.0, 1.0, 1.0, 1.0, 1.0, 1.0, 1.0, 1.0, 1.0, 1.0, 1.0, 1.0, 1.0, 1.0, 1.0, 1.0, 1.0, 1.0, 1.0, 1.0, 1.0, 1.0, 1.0, 1.0, 1.0, 1.0, 1.0, 1.0, 1.0, 1.0, 1.0, 1.0, 1.0, 1.0, 1.0, 1.0, 1.0, 1.0, 1.0, 1.0, 1.0, 1.0, 1.0, 1.0, 1.0, 1.0, 1.0, 1.0, 1.0, 1.0, 1.0, 1.0, 1.0, 1.0, 1.0, 1.0, 1.0, 1.0, 1.0, 1.0, 1.0, 1.0, 1.0, 1.0, 1.0, 1.0, 1.0, 1.0, 1.0, 1.0, 1.0, 1.0, 1.0, 1.0, 1.0, 1.0, 1.0, 1.0, 1.0, 1.0, 1.0, 1.0, 1.0, 1.0, 1.0, 1.0, 1.0, 1.0, 1.0, 1.0, 1.0, 1.0, 1.0, 1.0, 1.0, 1.0, 1.0, 1.0, 1.0, 1.0, 1.0, 1.0, 1.0, 1.0, 1.0, 1.0, 1.0, 1.0, 1.0, 1.0, 1.0, 1.0, 1.0, 1.0, 1.0, 1.0, 1.0, 1.0, 1.0, 1.0, 1.0, 1.0, 1.0, 1.0, 1.0, 1.0, 1.0, 1.0, 1.0, 1.0, 1.0, 1.0, 1.0, 1.0, 1.0, 1.0, 1.0, 1.0, 1.0, 1.0, 1.0, 1.0, 1.0, 1.0, 1.0, 1.0, 1.0, 1.0, 1.0, 1.0, 1.0, 1.0, 1.0, 1.0, 1.0, 1.0, 1.0, 1.0, 1.0, 1.0, 1.0, 1.0, 1.0, 1.0, 1.0, 1.0, 1.0, 1.0, 1.0, 1.0, 1.0, 1.0, 1.0, 1.0, 1.0, 1.0, 1.0, 1.0, 1.0, 1.0, 1.0, 1.0, 1.0, 1.0, 1.0, 1.0, 1.0, 1.0, 1.0, 1.0, 1.0, 1.0, 1.0, 1.0, 1.0, 1.0, 1.0, 1.0, 1.0, 1.0, 1.0, 1.0, 1.0, 1.0, 1.0, 1.0, 1.0, 1.0, 1.0, 1.0, 1.0, 1.0, 1.0, 1.0, 1.0, 1.0, 1.0, 1.0, 1.0, 1.0, 1.0, 1.0, 1.0, 1.0, 1.0, 1.0, 1.0, 1.0, 1.0, 1.0, 1.0, 1.0, 1.0, 1.0, 1.0, 1.0, 1.0, 1.0, 1.0, 1.0, 1.0, 1.0, 1.0, 1.0, 1.0, 1.0, 1.0, 1.0, 1.0, 1.0, 1.0, 1.0, 1.0, 1.0, 1.0, 1.0, 1.0, 1.0, 1.0, 1.0, 1.0, 1.0, 1.0, 1.0, 1.0, 1.0, 1.0, 1.0, 1.0, 1.0, 1.0, 1.0, 1.0, 1.0, 1.0, 1.0, 1.0, 1.0, 1.0, 1.0, 1.0, 1.0, 1.0, 1.0, 1.0, 1.0, 1.0, 1.0, 1.0, 1.0, 1.0, 1.0, 1.0, 1.0, 1.0, 1.0, 1.0, 1.0, 1.0, 1.0, 1.0, 1.0, 1.0, 1.0, 1.0, 1.0, 1.0, 1.0, 1.0, 1.0, 1.0, 1.0, 1.0, 1.0, 1.0, 1.0, 1.0, 1.0, 1.0, 1.0, 1.0, 1.0, 1.0, 1.0, 1.0, 1.0, 1.0, 1.0, 1.0, 1.0, 1.0, 1.0, 1.0, 1.0, 1.0, 1.0, 1.0, 1.0, 1.0, 1.0, 1.0, 1.0, 1.0, 1.0, 1.0, 1.0, 1.0, 1.0, 1.0, 1.0, 1.0, 1.0, 1.0, 1.0, 1.0, 1.0, 1.0, 1.0, 1.0, 1.0, 1.0, 1.0, 1.0, 1.0, 1.0, 1.0, 1.0, 1.0, 1.0, 1.0, 1.0, 1.0, 1.0, 1.0, 1.0, 1.0, 1.0, 1.0, 1.0, 1.0, 1.0, 1.0, 1.0, 1.0, 1.0, 1.0, 1.0, 1.0, 1.0, 1.0, 1.0, 1.0, 1.0, 1.0, 1.0, 1.0, 1.0, 1.0, 1.0, 1.0, 1.0, 1.0, 1.0, 1.0, 1.0, 1.0, 1.0, 1.0, 1.0, 1.0, 1.0, 1.0, 1.0, 1.0, 1.0, 1.0, 1.0, 1.0, 1.0, 1.0, 1.0, 1.0, 1.0, 1.0, 1.0, 1.0, 1.0, 1.0, 1.0, 1.0, 1.0, 1.0, 1.0, 1.0, 1.0, 1.0, 1.0, 1.0, 1.0, 1.0, 1.0, 1.0, 1.0, 1.0, 1.0, 1.0, 1.0, 1.0, 1.0, 1.0, 1.0, 1.0, 1.0, 1.0, 1.0, 1.0, 1.0, 1.0, 1.0, 1.0, 1.0, 1.0, 1.0, 1.0, 1.0, 1.0, 1.0, 1.0, 1.0, 1.0, 1.0, 1.0, 1.0, 1.0, 1.0, 1.0, 1.0, 1.0, 1.0, 1.0, 1.0, 1.0, 1.0, 1.0, 1.0, 1.0, 1.0, 1.0, 1.0, 1.0, 1.0, 1.0, 1.0, 1.0, 1.0, 1.0, 1.0, 1.0, 1.0, 1.0, 1.0, 1.0, 1.0, 1.0, 1.0, 1.0, 1.0, 1.0, 1.0, 1.0, 1.0, 1.0, 1.0, 1.0, 1.0, 1.0, 1.0, 1.0, 1.0, 1.0, 1.0, 1.0, 1.0, 1.0, 1.0, 1.0, 1.0, 1.0, 1.0, 1.0, 1.0, 1.0, 1.0, 1.0, 1.0, 1.0, 1.0, 1.0, 1.0, 1.0, 1.0, 1.0, 1.0, 1.0, 1.0, 1.0, 1.0, 1.0, 1.0, 1.0, 1.0, 1.0, 1.0, 1.0, 1.0, 1.0, 1.0, 1.0, 1.0, 1.0, 1.0, 1.0, 1.0, 1.0, 1.0, 1.0, 1.0, 1.0, 1.0, 1.0, 1.0, 1.0, 1.0, 1.0, 1.0, 1.0, 1.0, 1.0, 1.0, 1.0, 1.0, 1.0, 1.0, 1.0, 1.0, 1.0, 1.0, 1.0, 1.0, 1.0, 1.0, 1.0, 1.0, 1.0, 1.0, 1.0, 1.0, 1.0, 1.0, 1.0, 1.0, 1.0, 1.0, 1.0, 1.0, 1.0, 1.0, 1.0, 1.0, 1.0, 1.0, 1.0, 1.0, 1.0, 1.0, 1.0, 1.0, 1.0, 1.0, 1.0, 1.0, 1.0, 1.0, 1.0, 1.0, 1.0, 1.0, 1.0, 1.0, 1.0, 1.0, 1.0, 1.0, 1.0, 1.0, 1.0, 1.0, 1.0, 1.0, 1.0, 1.0, 1.0, 1.0, 1.0, 1.0, 1.0, 1.0, 1.0, 1.0, 1.0, 1.0, 1.0, 1.0, 1.0, 1.0, 1.0, 1.0, 1.0, 1.0, 1.0, 1.0, 1.0, 1.0, 1.0, 1.0, 1.0, 1.0, 1.0, 1.0, 1.0, 1.0, 1.0, 1.0, 1.0, 1.0, 1.0, 1.0, 1.0, 1.0, 1.0, 1.0, 1.0, 1.0, 1.0, 1.0, 1.0, 1.0, 1.0, 1.0, 1.0, 1.0, 1.0, 1.0, 1.0, 1.0, 1.0, 1.0, 1.0, 1.0, 1.0, 1.0, 1.0, 1.0, 1.0, 1.0, 1.0, 1.0, 1.0, 1.0, 1.0, 1.0, 1.0, 1.0, 1.0, 1.0, 1.0, 1.0, 1.0, 1.0, 1.0, 1.0, 1.0, 1.0, 1.0, 1.0, 1.0, 1.0, 1.0, 1.0, 1.0, 1.0, 1.0, 1.0, 1.0, 1.0, 1.0, 1.0, 1.0, 1.0, 1.0, 1.0, 1.0, 1.0, 1.0, 1.0, 1.0, 1.0])
me_torus_001.materials.append(mat_material_001)
me_torus_001.use_remesh_preserve_volume = False
me_torus_001.use_remesh_preserve_attributes = False
me_torus_001.use_mirror_vertex_groups = False
me_torus_001.update()
me_plane = bpy.data.meshes.new('Plane')
me_plane.from_pydata([(-1.0, -1.0, 0.0), (1.0, -1.0, 0.0), (-1.0, 1.0, 0.0), (1.0, 1.0, 0.0)], [], [(0, 1, 3, 2)])
_uv = me_plane.uv_layers.new(name='UVMap')
_uv.uv.foreach_set('vector', [7.908e-05, 7.904e-05, 0.625, 7.904e-05, 0.625, 0.9999, 7.904e-05, 0.9999])
me_plane.materials.append(mat_material)
me_plane.use_remesh_preserve_volume = False
me_plane.use_remesh_preserve_attributes = False
me_plane.use_mirror_vertex_groups = False
me_plane.update()

# ---- objects
ob_plane_001 = bpy.data.objects.new('Plane.001', me_plane_001)
ob_cylinder = bpy.data.objects.new('Cylinder', me_cylinder_001)
ob_torus_002 = bpy.data.objects.new('Torus.002', me_torus_003)
ob_torus_000 = bpy.data.objects.new('Torus.000', me_torus_002)
ob_torus_001 = bpy.data.objects.new('Torus.001', me_torus_001)
ob_plane = bpy.data.objects.new('Plane', me_plane)
ob_lamp = bpy.data.objects.new('Lamp', light_lamp)
ob_camera = bpy.data.objects.new('Camera', cam_camera)
ob_point = bpy.data.objects.new('Point', light_point)

# ---- transforms, parenting, visibility, modifiers, constraints
ob_plane_001.location = (-1.039, 2.631, 0.2496)
ob_plane_001.scale = (2.25, 2.25, 2.25)
ob_plane_001.lineart.crease_threshold = 0.0
_m = ob_plane_001.modifiers.new('Subsurf', 'SUBSURF')
_m.uv_smooth = 'PRESERVE_CORNERS'
_m.levels = 6
_m.render_levels = 6
_m.show_only_control_edges = False
ob_cylinder.location = (4.061, 1.831, 0.7496)
ob_cylinder.scale = (0.7623, 0.5445, 0.7841)
ob_cylinder.lineart.crease_threshold = 0.0
_m = ob_cylinder.modifiers.new('Subsurf', 'SUBSURF')
_m.uv_smooth = 'PRESERVE_CORNERS'
_m.levels = 5
_m.render_levels = 5
_m.show_only_control_edges = False
ob_torus_002.location = (-1.209, 3.343, 0.5732)
ob_torus_002.rotation_euler = (0.0357, -0.02724, 0.734)
ob_torus_002.lineart.crease_threshold = 0.0
_m = ob_torus_002.modifiers.new('Solidify', 'SOLIDIFY')
_m.thickness = 0.5
_m.offset = 1.0
_m.nonmanifold_thickness_mode = 'FIXED'
_m.nonmanifold_merge_threshold = 0.0003
_m = ob_torus_002.modifiers.new('Subsurf', 'SUBSURF')
_m.uv_smooth = 'PRESERVE_CORNERS'
_m.levels = 2
_m.render_levels = 5
_m.show_only_control_edges = False
ob_torus_000.location = (-2.331, 4.784, 1.581)
ob_torus_000.rotation_euler = (0.07036, 0.01119, 0.7337)
ob_torus_000.lineart.crease_threshold = 0.0
_m = ob_torus_000.modifiers.new('Solidify', 'SOLIDIFY')
_m.thickness = 0.435
_m.offset = 1.0
_m.use_even_offset = True
_m.nonmanifold_thickness_mode = 'FIXED'
_m.nonmanifold_merge_threshold = 0.0003
_m = ob_torus_000.modifiers.new('Subsurf', 'SUBSURF')
_m.uv_smooth = 'PRESERVE_CORNERS'
_m.levels = 2
_m.render_levels = 5
_m.show_only_control_edges = False
ob_torus_001.location = (-1.209, 3.243, 1.111)
ob_torus_001.rotation_euler = (0.0357, -0.02724, 0.734)
ob_torus_001.lineart.crease_threshold = 0.0
_m = ob_torus_001.modifiers.new('Subsurf', 'SUBSURF')
_m.uv_smooth = 'PRESERVE_CORNERS'
_m.levels = 2
_m.render_levels = 5
_m.show_only_control_edges = False
ob_plane.location = (-0.03404, -0.6939, -0.4937)
ob_plane.rotation_euler = (-5.028e-10, 0.01124, -1.021e-08)
ob_plane.scale = (8.822, 8.822, 8.822)
ob_plane.lineart.crease_threshold = 0.0
ob_lamp.location = (-1.899, 1.005, 4.79)
ob_lamp.rotation_euler = (0.6278, 0.06204, 1.865)
ob_lamp.lock_rotations_4d = False
ob_lamp.empty_display_type = 'ARROWS'
ob_lamp.color = (0.0, 0.0, 0.0, 0.0)
ob_lamp.lineart.crease_threshold = 0.0
ob_camera.location = (10.34, -10.51, 8.98)
ob_camera.rotation_euler = (1.083, -0.02503, 0.728)
ob_camera.lock_rotations_4d = False
ob_camera.empty_display_type = 'ARROWS'
ob_camera.color = (0.0, 0.0, 0.0, 0.0)
ob_camera.display_type = 'WIRE'
ob_camera.lineart.crease_threshold = 0.0
ob_point.location = (-8.539, 4.631, 5.15)
ob_point.lineart.crease_threshold = 0.0

# ---- collection membership
col_collection_1.objects.link(ob_plane_001)
col_collection_1.objects.link(ob_cylinder)
col_collection_1.objects.link(ob_torus_002)
col_collection_1.objects.link(ob_torus_000)
col_collection_1.objects.link(ob_torus_001)
col_collection_1.objects.link(ob_plane)
col_collection_1.objects.link(ob_lamp)
col_collection_1.objects.link(ob_camera)
col_collection_2.objects.link(ob_point)

# ---- scene / render settings (as saved in the file)
scene.camera = ob_camera
scene.frame_start = 1; scene.frame_end = 250; scene.frame_set(1)
scene.render.engine = 'CYCLES'
scene.render.resolution_percentage = 50
scene.render.dither_intensity = 0.0
scene.cycles.use_denoising = False
scene.cycles.samples = 128
scene.cycles.sampling_pattern = 'TABULATED_SOBOL'
scene.cycles.use_adaptive_sampling = False
scene.cycles.use_light_tree = False
scene.cycles.blur_glossy = 0.0
scene.cycles.sample_clamp_indirect = 0.0
scene.view_settings.view_transform = 'Standard'
bpy.context.view_layer.update()
